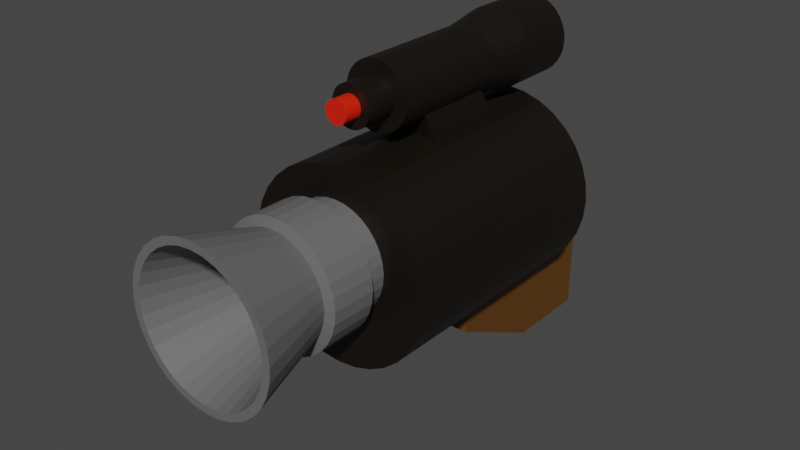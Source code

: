 # Source: Smuggler_s_Gun.blend  (saved by Blender 2.83.19; exported with 4.5.12 LTS)
import bpy
from mathutils import Matrix  # noqa: F401  (used for matrix-valued properties, if any)

bpy.ops.wm.read_factory_settings(use_empty=True)
scene = bpy.context.scene
scene.name = 'Scene'

# ---- collections
col_collection = bpy.data.collections.new('Collection'); scene.collection.children.link(col_collection)

# ---- materials (node trees are filled in below, after node groups)
mat_main_color = bpy.data.materials.new('Main color')
mat_main_color.use_transparent_shadow = False
mat_handle = bpy.data.materials.new('Handle')
mat_handle.use_transparent_shadow = False
mat_barrel = bpy.data.materials.new('Barrel')
mat_barrel.use_transparent_shadow = False
mat_aimlaser = bpy.data.materials.new('AimLaser')
mat_aimlaser.use_transparent_shadow = False

# ---- material node trees
mat_main_color.use_nodes = True; mat_main_color.node_tree.nodes.clear()
_N = mat_main_color.node_tree.nodes; _L = mat_main_color.node_tree.links
n0 = _N.new('ShaderNodeBsdfPrincipled'); n0.name = 'Principled BSDF'; n0.location = (10, 300)
n0.distribution = 'GGX'
n0.subsurface_method = 'BURLEY'
n0.inputs[0].default_value = (0.006555, 0.003504, 0.001045, 1.0)
n0.inputs[3].default_value = 1.45
n0.inputs[27].default_value = (0.0, 0.0, 0.0, 1.0)
n0.inputs[28].default_value = 1.0
n1 = _N.new('ShaderNodeOutputMaterial'); n1.name = 'Material Output'; n1.location = (300, 300)
_L.new(n0.outputs[0], n1.inputs[0])
n1.is_active_output = True
mat_handle.use_nodes = True; mat_handle.node_tree.nodes.clear()
_N = mat_handle.node_tree.nodes; _L = mat_handle.node_tree.links
n0 = _N.new('ShaderNodeBsdfPrincipled'); n0.name = 'Principled BSDF'; n0.location = (10, 300)
n0.distribution = 'GGX'
n0.subsurface_method = 'BURLEY'
n0.inputs[0].default_value = (0.1226, 0.04846, 0.005531, 1.0)
n0.inputs[3].default_value = 1.45
n0.inputs[27].default_value = (0.0, 0.0, 0.0, 1.0)
n0.inputs[28].default_value = 1.0
n1 = _N.new('ShaderNodeOutputMaterial'); n1.name = 'Material Output'; n1.location = (300, 300)
_L.new(n0.outputs[0], n1.inputs[0])
n1.is_active_output = True
mat_barrel.use_nodes = True; mat_barrel.node_tree.nodes.clear()
_N = mat_barrel.node_tree.nodes; _L = mat_barrel.node_tree.links
n0 = _N.new('ShaderNodeBsdfPrincipled'); n0.name = 'Principled BSDF'; n0.location = (10, 300)
n0.distribution = 'GGX'
n0.subsurface_method = 'BURLEY'
n0.inputs[0].default_value = (0.1374, 0.1374, 0.1374, 1.0)
n0.inputs[3].default_value = 1.45
n0.inputs[27].default_value = (0.0, 0.0, 0.0, 1.0)
n0.inputs[28].default_value = 1.0
n1 = _N.new('ShaderNodeOutputMaterial'); n1.name = 'Material Output'; n1.location = (300, 300)
_L.new(n0.outputs[0], n1.inputs[0])
n1.is_active_output = True
mat_aimlaser.use_nodes = True; mat_aimlaser.node_tree.nodes.clear()
_N = mat_aimlaser.node_tree.nodes; _L = mat_aimlaser.node_tree.links
n0 = _N.new('ShaderNodeBsdfPrincipled'); n0.name = 'Principled BSDF'; n0.location = (10, 300)
n0.distribution = 'GGX'
n0.subsurface_method = 'BURLEY'
n0.inputs[0].default_value = (0.8, 0.01515, 0.0, 1.0)
n0.inputs[3].default_value = 1.45
n0.inputs[27].default_value = (0.0, 0.0, 0.0, 1.0)
n0.inputs[28].default_value = 1.0
n1 = _N.new('ShaderNodeOutputMaterial'); n1.name = 'Material Output'; n1.location = (300, 300)
_L.new(n0.outputs[0], n1.inputs[0])
n1.is_active_output = True

# ---- world
world_world = bpy.data.worlds.new('World'); scene.world = world_world
world_world.use_nodes = True; world_world.node_tree.nodes.clear()
_N = world_world.node_tree.nodes; _L = world_world.node_tree.links
n0 = _N.new('ShaderNodeOutputWorld'); n0.name = 'World Output'; n0.location = (300, 300)
n1 = _N.new('ShaderNodeBackground'); n1.name = 'Background'; n1.location = (10, 300)
n1.inputs[0].default_value = (0.05088, 0.05088, 0.05088, 1.0)
_L.new(n1.outputs[0], n0.inputs[0])
n0.is_active_output = True
world_world.color = (0.05088, 0.05088, 0.05088)
world_world.use_sun_shadow = False
world_world.sun_shadow_jitter_overblur = 0.0

# ---- meshes
me_cylinder = bpy.data.meshes.new('Cylinder')
me_cylinder.from_pydata([(3.849e-08, 0.2813, -0.4622), (1.199e-08, 0.1924, 0.2701), (0.05488, 0.2759, -0.4622), (0.0307, 0.1894, 0.2701), (0.1076, 0.2599, -0.4622), (0.06022, 0.1804, 0.2701), (0.1563, 0.2339, -0.4622), (0.08742, 0.1659, 0.2701), (0.1989, 0.1989, -0.4622), (0.1113, 0.1463, 0.2701), (0.2339, 0.1563, -0.4622), (0.1308, 0.1225, 0.2701), (0.2599, 0.1076, -0.4622), (0.1454, 0.09528, 0.2701), (0.2759, 0.05488, -0.4622), (0.1543, 0.06576, 0.2701), (0.2813, 2.449e-07, -0.4622), (0.1574, 0.03506, 0.2701), (0.2759, -0.05488, -0.4622), (0.1543, 0.004364, 0.2701), (0.2599, -0.1076, -0.4622), (0.1454, -0.02515, 0.2701), (0.2339, -0.1563, -0.4622), (0.1308, -0.05236, 0.2701), (0.1989, -0.1989, -0.4622), (0.1113, -0.0762, 0.2701), (0.1563, -0.2339, -0.4622), (0.08742, -0.09577, 0.2701), (0.1076, -0.2599, -0.4622), (0.06022, -0.1103, 0.2701), (0.05488, -0.2759, -0.4622), (0.0307, -0.1193, 0.2701), (-5.317e-08, -0.2813, -0.4622), (2.433e-08, -0.1223, 0.2701), (-0.05488, -0.2759, -0.4622), (-0.0307, -0.1193, 0.2701), (-0.1076, -0.2599, -0.4622), (-0.06022, -0.1103, 0.2701), (-0.1563, -0.2339, -0.4622), (-0.08742, -0.09577, 0.2701), (-0.1989, -0.1989, -0.4622), (-0.1113, -0.0762, 0.2701), (-0.2339, -0.1563, -0.4622), (-0.1308, -0.05236, 0.2701), (-0.2599, -0.1076, -0.4622), (-0.1454, -0.02515, 0.2701), (-0.2759, -0.05488, -0.4622), (-0.1543, 0.004364, 0.2701), (-0.2813, 4.953e-07, -0.4622), (-0.1574, 0.03506, 0.2701), (-0.2759, 0.05488, -0.4622), (-0.1543, 0.06576, 0.2701), (-0.2599, 0.1076, -0.4622), (-0.1454, 0.09528, 0.2701), (-0.2339, 0.1563, -0.4622), (-0.1308, 0.1225, 0.2701), (-0.1989, 0.1989, -0.4622), (-0.1113, 0.1463, 0.2701), (-0.1563, 0.2339, -0.4622), (-0.08742, 0.1659, 0.2701), (-0.1076, 0.2599, -0.4622), (-0.06022, 0.1804, 0.2701), (-0.05488, 0.2759, -0.4622), (-0.0307, 0.1894, 0.2701), (6.316e-08, 0.5101, -0.2489), (7.711e-08, 0.4728, 0.1122), (0.01886, 0.5082, -0.2489), (0.01159, 0.4716, 0.1122), (0.037, 0.5027, -0.2489), (0.02274, 0.4683, 0.1122), (0.05372, 0.4938, -0.2489), (0.03301, 0.4628, 0.1122), (0.06837, 0.4817, -0.2489), (0.04202, 0.4554, 0.1122), (0.0804, 0.4671, -0.2489), (0.04941, 0.4464, 0.1122), (0.08933, 0.4504, -0.2489), (0.0549, 0.4361, 0.1122), (0.09484, 0.4322, -0.2489), (0.05828, 0.425, 0.1122), (0.09669, 0.4134, -0.2489), (0.05942, 0.4134, 0.1122), (0.09484, 0.3945, -0.2489), (0.05828, 0.4018, 0.1122), (0.08933, 0.3764, -0.2489), (0.0549, 0.3906, 0.1122), (0.0804, 0.3596, -0.2489), (0.04941, 0.3803, 0.1122), (0.06837, 0.345, -0.2489), (0.04202, 0.3713, 0.1122), (0.05372, 0.333, -0.2489), (0.03301, 0.364, 0.1122), (0.037, 0.324, -0.2489), (0.02274, 0.3585, 0.1122), (0.01886, 0.3185, -0.2489), (0.01159, 0.3551, 0.1122), (3.166e-08, 0.3167, -0.2489), (3.124e-08, 0.3539, 0.1122), (-0.01886, 0.3185, -0.2489), (-0.01159, 0.3551, 0.1122), (-0.037, 0.324, -0.2489), (-0.02274, 0.3585, 0.1122), (-0.05372, 0.333, -0.2489), (-0.03301, 0.364, 0.1122), (-0.06837, 0.345, -0.2489), (-0.04202, 0.3713, 0.1122), (-0.0804, 0.3596, -0.2489), (-0.04941, 0.3803, 0.1122), (-0.08933, 0.3764, -0.2489), (-0.0549, 0.3906, 0.1122), (-0.09484, 0.3945, -0.2489), (-0.05828, 0.4018, 0.1122), (-0.09669, 0.4134, -0.2489), (-0.05942, 0.4134, 0.1122), (-0.09484, 0.4322, -0.2489), (-0.05828, 0.425, 0.1122), (-0.08933, 0.4504, -0.2489), (-0.0549, 0.4361, 0.1122), (-0.0804, 0.4671, -0.2489), (-0.04941, 0.4464, 0.1122), (-0.06837, 0.4817, -0.2489), (-0.04202, 0.4554, 0.1122), (-0.05372, 0.4938, -0.2489), (-0.03301, 0.4628, 0.1122), (-0.037, 0.5027, -0.2489), (-0.02274, 0.4683, 0.1122), (-0.01886, 0.5082, -0.2489), (-0.01159, 0.4716, 0.1122), (6.581e-08, 0.5301, -0.3795), (0.02278, 0.5279, -0.3795), (0.04468, 0.5212, -0.3795), (0.06487, 0.5104, -0.3795), (0.08256, 0.4959, -0.3795), (0.09708, 0.4782, -0.3795), (0.1079, 0.458, -0.3795), (0.1145, 0.4361, -0.3795), (0.1168, 0.4134, -0.3795), (0.1145, 0.3906, -0.3795), (0.1079, 0.3687, -0.3795), (0.09708, 0.3485, -0.3795), (0.08256, 0.3308, -0.3795), (0.06487, 0.3163, -0.3795), (0.04468, 0.3055, -0.3795), (0.02278, 0.2988, -0.3795), (2.777e-08, 0.2966, -0.3795), (-0.02278, 0.2988, -0.3795), (-0.04468, 0.3055, -0.3795), (-0.06487, 0.3163, -0.3795), (-0.08256, 0.3308, -0.3795), (-0.09708, 0.3485, -0.3795), (-0.1079, 0.3687, -0.3795), (-0.1145, 0.3906, -0.3795), (-0.1168, 0.4134, -0.3795), (-0.1145, 0.4361, -0.3795), (-0.1079, 0.458, -0.3795), (-0.09708, 0.4782, -0.3795), (-0.08256, 0.4959, -0.3795), (-0.06487, 0.5104, -0.3795), (-0.04468, 0.5212, -0.3795), (-0.02278, 0.5279, -0.3795), (8.888e-08, 0.5301, -0.5583), (0.02278, 0.5279, -0.5583), (0.04468, 0.5212, -0.5583), (0.06487, 0.5104, -0.5583), (0.08256, 0.4959, -0.5583), (0.09708, 0.4782, -0.5583), (0.1079, 0.458, -0.5583), (0.1145, 0.4361, -0.5583), (0.1168, 0.4134, -0.5583), (0.1145, 0.3906, -0.5583), (0.1079, 0.3687, -0.5583), (0.09708, 0.3485, -0.5583), (0.08256, 0.3308, -0.5583), (0.06487, 0.3163, -0.5583), (0.04468, 0.3055, -0.5583), (0.02278, 0.2988, -0.5583), (5.083e-08, 0.2966, -0.5583), (-0.02278, 0.2988, -0.5583), (-0.04468, 0.3055, -0.5583), (-0.06487, 0.3163, -0.5583), (-0.08256, 0.3308, -0.5583), (-0.09708, 0.3485, -0.5583), (-0.1079, 0.3687, -0.5583), (-0.1145, 0.3906, -0.5583), (-0.1168, 0.4134, -0.5583), (-0.1145, 0.4361, -0.5583), (-0.1079, 0.458, -0.5583), (-0.09708, 0.4782, -0.5583), (-0.08256, 0.4959, -0.5583), (-0.06487, 0.5104, -0.5583), (-0.04468, 0.5212, -0.5583), (-0.02278, 0.5279, -0.5583), (0.01886, 0.5082, 0.1122), (6.316e-08, 0.5101, 0.1122), (0.037, 0.5027, 0.1122), (0.05372, 0.4938, 0.1122), (0.06837, 0.4817, 0.1122), (0.0804, 0.4671, 0.1122), (0.08933, 0.4504, 0.1122), (0.09484, 0.4322, 0.1122), (0.09669, 0.4134, 0.1122), (0.09484, 0.3945, 0.1122), (0.08933, 0.3764, 0.1122), (0.0804, 0.3596, 0.1122), (0.06837, 0.345, 0.1122), (0.05372, 0.333, 0.1122), (0.037, 0.324, 0.1122), (0.01886, 0.3185, 0.1122), (3.166e-08, 0.3167, 0.1122), (-0.01886, 0.3185, 0.1122), (-0.037, 0.324, 0.1122), (-0.05372, 0.333, 0.1122), (-0.06837, 0.345, 0.1122), (-0.0804, 0.3596, 0.1122), (-0.08933, 0.3764, 0.1122), (-0.09484, 0.3945, 0.1122), (-0.09669, 0.4134, 0.1122), (-0.09484, 0.4322, 0.1122), (-0.08933, 0.4504, 0.1122), (-0.0804, 0.4671, 0.1122), (-0.06837, 0.4817, 0.1122), (-0.05372, 0.4938, 0.1122), (-0.037, 0.5027, 0.1122), (-0.01886, 0.5082, 0.1122), (8.897e-08, 0.4465, 0.2045), (0.006469, 0.4459, 0.2045), (0.01269, 0.444, 0.2045), (0.01842, 0.4409, 0.2045), (0.02345, 0.4368, 0.2045), (0.02757, 0.4318, 0.2045), (0.03063, 0.4261, 0.2045), (0.03252, 0.4198, 0.2045), (0.03316, 0.4134, 0.2045), (0.03252, 0.4069, 0.2045), (0.03063, 0.4007, 0.2045), (0.02757, 0.3949, 0.2045), (0.02345, 0.3899, 0.2045), (0.01842, 0.3858, 0.2045), (0.01269, 0.3827, 0.2045), (0.006469, 0.3808, 0.2045), (3.408e-08, 0.3802, 0.2045), (-0.006469, 0.3808, 0.2045), (-0.01269, 0.3827, 0.2045), (-0.01842, 0.3858, 0.2045), (-0.02345, 0.3899, 0.2045), (-0.02757, 0.3949, 0.2045), (-0.03063, 0.4007, 0.2045), (-0.03252, 0.4069, 0.2045), (-0.03316, 0.4134, 0.2045), (-0.03252, 0.4198, 0.2045), (-0.03063, 0.4261, 0.2045), (-0.02757, 0.4318, 0.2045), (-0.02345, 0.4368, 0.2045), (-0.01842, 0.4409, 0.2045), (-0.01269, 0.444, 0.2045), (-0.006469, 0.4459, 0.2045), (0.05488, 0.2759, 0.2701), (3.849e-08, 0.2813, 0.2701), (0.1076, 0.2599, 0.2701), (0.1563, 0.2339, 0.2701), (0.1989, 0.1989, 0.2701), (0.2339, 0.1563, 0.2701), (0.2599, 0.1076, 0.2701), (0.2759, 0.05488, 0.2701), (0.2813, 2.531e-07, 0.2701), (0.2759, -0.05488, 0.2701), (0.2599, -0.1076, 0.2701), (0.2339, -0.1563, 0.2701), (0.1989, -0.1989, 0.2701), (0.1563, -0.2339, 0.2701), (0.1076, -0.2599, 0.2701), (0.05488, -0.2759, 0.2701), (-5.317e-08, -0.2813, 0.2701), (-0.05488, -0.2759, 0.2701), (-0.1076, -0.2599, 0.2701), (-0.1563, -0.2339, 0.2701), (-0.1989, -0.1989, 0.2701), (-0.2339, -0.1563, 0.2701), (-0.2599, -0.1076, 0.2701), (-0.2759, -0.05488, 0.2701), (-0.2813, 5.027e-07, 0.2701), (-0.2759, 0.05488, 0.2701), (-0.2599, 0.1076, 0.2701), (-0.2339, 0.1563, 0.2701), (-0.1989, 0.1989, 0.2701), (-0.1563, 0.2339, 0.2701), (-0.1076, 0.2599, 0.2701), (-0.05488, 0.2759, 0.2701), (-1.274e-08, 0.1924, 0.4808), (0.0307, 0.1894, 0.4808), (0.06022, 0.1804, 0.4808), (0.08742, 0.1659, 0.4808), (0.1113, 0.1463, 0.4808), (0.1308, 0.1225, 0.4808), (0.1454, 0.09528, 0.4808), (0.1543, 0.06576, 0.4808), (0.1574, 0.03506, 0.4808), (0.1543, 0.004364, 0.4808), (0.1454, -0.02515, 0.4808), (0.1308, -0.05236, 0.4808), (0.1113, -0.0762, 0.4808), (0.08742, -0.09577, 0.4808), (0.06022, -0.1103, 0.4808), (0.0307, -0.1193, 0.4808), (-4.027e-10, -0.1223, 0.4808), (-0.0307, -0.1193, 0.4808), (-0.06022, -0.1103, 0.4808), (-0.08742, -0.09577, 0.4808), (-0.1113, -0.0762, 0.4808), (-0.1308, -0.05236, 0.4808), (-0.1454, -0.02515, 0.4808), (-0.1543, 0.004364, 0.4808), (-0.1574, 0.03506, 0.4808), (-0.1543, 0.06576, 0.4808), (-0.1454, 0.09528, 0.4808), (-0.1308, 0.1225, 0.4808), (-0.1113, 0.1463, 0.4808), (-0.08742, 0.1659, 0.4808), (-0.06022, 0.1804, 0.4808), (-0.0307, 0.1894, 0.4808), (-0.1237, -0.3336, -0.1226), (-0.1237, 0.01141, -0.1226), (-0.1237, -0.4842, -0.6817), (-0.1237, -0.1708, -0.6817), (0.1237, -0.3336, -0.1226), (0.1237, 0.01141, -0.1226), (0.1237, -0.4842, -0.6817), (0.1237, -0.1708, -0.6817), (-0.1237, -0.4842, -0.4255), (-0.1237, 0.01141, -0.4255), (0.1237, -0.4842, -0.4255), (0.1237, 0.01141, -0.4255), (-7.045e-08, 0.05723, 0.1429), (0.004324, 0.0568, 0.1429), (0.008482, 0.05554, 0.1429), (0.01231, 0.05349, 0.1429), (0.01567, 0.05074, 0.1429), (0.01843, 0.04738, 0.1429), (0.02048, 0.04354, 0.1429), (0.02174, 0.03939, 0.1429), (0.02217, 0.03506, 0.1429), (0.02174, 0.03074, 0.1429), (0.02048, 0.02658, 0.1429), (0.01843, 0.02275, 0.1429), (0.01567, 0.01939, 0.1429), (0.01231, 0.01663, 0.1429), (0.008482, 0.01458, 0.1429), (0.004324, 0.01332, 0.1429), (1.043e-07, 0.0129, 0.1429), (-0.004324, 0.01332, 0.1429), (-0.008483, 0.01458, 0.1429), (-0.01231, 0.01663, 0.1429), (-0.01567, 0.01939, 0.1429), (-0.01843, 0.02275, 0.1429), (-0.02048, 0.02658, 0.1429), (-0.02174, 0.03074, 0.1429), (-0.02217, 0.03506, 0.1429), (-0.02174, 0.03939, 0.1429), (-0.02048, 0.04354, 0.1429), (-0.01843, 0.04738, 0.1429), (-0.01567, 0.05074, 0.1429), (-0.01231, 0.05349, 0.1429), (-0.008482, 0.05554, 0.1429), (-0.004324, 0.0568, 0.1429), (0.1454, 0.09528, 0.333), (0.17, 0.1055, 0.3402), (0.17, 0.1055, 0.4715), (0.1454, 0.09528, 0.4787), (0.1543, 0.06576, 0.4787), (0.1805, 0.07096, 0.4715), (0.1805, 0.07096, 0.3402), (0.1543, 0.06576, 0.333), (-0.1113, -0.0762, 0.333), (-0.1301, -0.09504, 0.3402), (-0.1301, -0.09504, 0.4715), (-0.1113, -0.0762, 0.4787), (-0.1308, -0.05236, 0.4787), (-0.153, -0.06716, 0.4715), (-0.153, -0.06716, 0.3402), (-0.1308, -0.05236, 0.333), (0.1574, 0.03506, 0.4787), (0.184, 0.03506, 0.4715), (0.184, 0.03506, 0.3402), (0.1574, 0.03506, 0.333), (-0.1454, -0.02515, 0.4787), (-0.17, -0.03535, 0.4715), (-0.17, -0.03535, 0.3402), (-0.1454, -0.02515, 0.333), (0.1543, 0.004364, 0.4787), (0.1805, -0.0008333, 0.4715), (0.1805, -0.0008333, 0.3402), (0.1543, 0.004364, 0.333), (-0.1543, 0.004364, 0.4787), (-0.1805, -0.0008333, 0.4715), (-0.1805, -0.0008333, 0.3402), (-0.1543, 0.004364, 0.333), (0.1454, -0.02515, 0.4787), (0.17, -0.03535, 0.4715), (0.17, -0.03535, 0.3402), (0.1454, -0.02515, 0.333), (-0.1574, 0.03506, 0.4787), (-0.184, 0.03506, 0.4715), (-0.184, 0.03506, 0.3402), (-0.1574, 0.03506, 0.333), (0.1308, -0.05236, 0.4787), (0.153, -0.06716, 0.4715), (0.153, -0.06716, 0.3402), (0.1308, -0.05236, 0.333), (-0.1543, 0.06576, 0.4787), (-0.1805, 0.07096, 0.4715), (-0.1805, 0.07096, 0.3402), (-0.1543, 0.06576, 0.333), (0.1113, -0.0762, 0.4787), (0.1301, -0.09504, 0.4715), (0.1301, -0.09504, 0.3402), (0.1113, -0.0762, 0.333), (-0.1454, 0.09528, 0.4787), (-0.17, 0.1055, 0.4715), (-0.17, 0.1055, 0.3402), (-0.1454, 0.09528, 0.333), (0.08742, -0.09577, 0.4787), (0.1022, -0.1179, 0.4715), (0.1022, -0.1179, 0.3402), (0.08742, -0.09577, 0.333), (-0.1308, 0.1225, 0.4787), (-0.153, 0.1373, 0.4715), (-0.153, 0.1373, 0.3402), (-0.1308, 0.1225, 0.333), (0.06022, -0.1103, 0.4787), (0.07041, -0.1349, 0.4715), (0.07041, -0.1349, 0.3402), (0.06022, -0.1103, 0.333), (7.154e-09, 0.1924, 0.333), (-3.589e-09, 0.2191, 0.3402), (-9.374e-09, 0.2191, 0.4715), (-7.688e-09, 0.1924, 0.4787), (0.0307, 0.1894, 0.4787), (0.0359, 0.2155, 0.4715), (0.0359, 0.2155, 0.3402), (0.0307, 0.1894, 0.333), (-0.1113, 0.1463, 0.4787), (-0.1301, 0.1652, 0.4715), (-0.1301, 0.1652, 0.3402), (-0.1113, 0.1463, 0.333), (0.0307, -0.1193, 0.4787), (0.0359, -0.1454, 0.4715), (0.0359, -0.1454, 0.3402), (0.0307, -0.1193, 0.333), (0.06022, 0.1804, 0.4787), (0.07041, 0.2051, 0.4715), (0.07041, 0.2051, 0.3402), (0.06022, 0.1804, 0.333), (-0.08742, 0.1659, 0.4787), (-0.1022, 0.188, 0.4715), (-0.1022, 0.188, 0.3402), (-0.08742, 0.1659, 0.333), (4.654e-09, -0.1223, 0.4787), (5.058e-09, -0.1489, 0.4715), (1.084e-08, -0.1489, 0.3402), (1.95e-08, -0.1223, 0.333), (0.08742, 0.1659, 0.4787), (0.1022, 0.188, 0.4715), (0.1022, 0.188, 0.3402), (0.08742, 0.1659, 0.333), (-0.06022, 0.1804, 0.4787), (-0.07041, 0.2051, 0.4715), (-0.07041, 0.2051, 0.3402), (-0.06022, 0.1804, 0.333), (-0.0307, -0.1193, 0.4787), (-0.0359, -0.1454, 0.4715), (-0.0359, -0.1454, 0.3402), (-0.0307, -0.1193, 0.333), (0.1113, 0.1463, 0.4787), (0.1301, 0.1652, 0.4715), (0.1301, 0.1652, 0.3402), (0.1113, 0.1463, 0.333), (-0.0307, 0.1894, 0.4787), (-0.0359, 0.2155, 0.4715), (-0.0359, 0.2155, 0.3402), (-0.0307, 0.1894, 0.333), (-0.06022, -0.1103, 0.4787), (-0.07041, -0.1349, 0.4715), (-0.07041, -0.1349, 0.3402), (-0.06022, -0.1103, 0.333), (0.1308, 0.1225, 0.4787), (0.153, 0.1373, 0.4715), (0.153, 0.1373, 0.3402), (0.1308, 0.1225, 0.333), (-0.08742, -0.09577, 0.4787), (-0.1022, -0.1179, 0.4715), (-0.1022, -0.1179, 0.3402), (-0.08742, -0.09577, 0.333), (-0.07387, 0.3522, 0.01087), (0.07387, 0.3522, 0.01087), (-0.07387, 0.3522, -0.2225), (0.07387, 0.3522, -0.2225), (0.04438, 0.2582, 0.7215), (-3.219e-08, 0.2625, 0.7215), (0.08705, 0.2452, 0.7215), (0.1264, 0.2242, 0.7215), (0.1608, 0.1959, 0.7215), (0.1891, 0.1614, 0.7215), (0.2101, 0.1221, 0.7215), (0.2231, 0.07944, 0.7215), (0.2275, 0.03506, 0.7215), (0.2231, -0.009313, 0.7215), (0.2101, -0.05198, 0.7215), (0.1891, -0.09131, 0.7215), (0.1608, -0.1258, 0.7215), (0.1264, -0.1541, 0.7215), (0.08705, -0.1751, 0.7215), (0.04438, -0.188, 0.7215), (-1.435e-08, -0.1924, 0.7215), (-0.04438, -0.188, 0.7215), (-0.08705, -0.1751, 0.7215), (-0.1264, -0.1541, 0.7215), (-0.1608, -0.1258, 0.7215), (-0.1891, -0.09131, 0.7215), (-0.2101, -0.05198, 0.7215), (-0.2231, -0.009313, 0.7215), (-0.2275, 0.03506, 0.7215), (-0.2231, 0.07944, 0.7215), (-0.2101, 0.1221, 0.7215), (-0.1891, 0.1614, 0.7215), (-0.1608, 0.1959, 0.7215), (-0.1264, 0.2242, 0.7215), (-0.08705, 0.2452, 0.7215), (-0.04438, 0.2582, 0.7215), (0.03993, 0.2358, 0.7215), (-3.56e-08, 0.2397, 0.7215), (0.07833, 0.2242, 0.7215), (0.1137, 0.2053, 0.7215), (0.1447, 0.1798, 0.7215), (0.1702, 0.1488, 0.7215), (0.1891, 0.1134, 0.7215), (0.2008, 0.07499, 0.7215), (0.2047, 0.03506, 0.7215), (0.2008, -0.00487, 0.7215), (0.1891, -0.04327, 0.7215), (0.1702, -0.07866, 0.7215), (0.1447, -0.1097, 0.7215), (0.1137, -0.1351, 0.7215), (0.07833, -0.154, 0.7215), (0.03993, -0.1657, 0.7215), (-2.247e-09, -0.1696, 0.7215), (-0.03993, -0.1657, 0.7215), (-0.07833, -0.154, 0.7215), (-0.1137, -0.1351, 0.7215), (-0.1447, -0.1097, 0.7215), (-0.1702, -0.07865, 0.7215), (-0.1891, -0.04327, 0.7215), (-0.2008, -0.00487, 0.7215), (-0.2047, 0.03506, 0.7215), (-0.2008, 0.07499, 0.7215), (-0.1891, 0.1134, 0.7215), (-0.1702, 0.1488, 0.7215), (-0.1447, 0.1798, 0.7215), (-0.1137, 0.2053, 0.7215), (-0.07833, 0.2242, 0.7215), (-0.03993, 0.2358, 0.7215), (0.01159, 0.4716, 0.2045), (7.711e-08, 0.4728, 0.2045), (0.02274, 0.4683, 0.2045), (0.03301, 0.4628, 0.2045), (0.04202, 0.4554, 0.2045), (0.04941, 0.4464, 0.2045), (0.0549, 0.4361, 0.2045), (0.05828, 0.425, 0.2045), (0.05942, 0.4134, 0.2045), (0.05828, 0.4018, 0.2045), (0.0549, 0.3906, 0.2045), (0.04941, 0.3803, 0.2045), (0.04202, 0.3713, 0.2045), (0.03301, 0.364, 0.2045), (0.02274, 0.3585, 0.2045), (0.01159, 0.3551, 0.2045), (3.124e-08, 0.3539, 0.2045), (-0.01159, 0.3551, 0.2045), (-0.02274, 0.3585, 0.2045), (-0.03301, 0.364, 0.2045), (-0.04202, 0.3713, 0.2045), (-0.04941, 0.3803, 0.2045), (-0.0549, 0.3906, 0.2045), (-0.05828, 0.4018, 0.2045), (-0.05942, 0.4134, 0.2045), (-0.05828, 0.425, 0.2045), (-0.0549, 0.4361, 0.2045), (-0.04941, 0.4464, 0.2045), (-0.04202, 0.4554, 0.2045), (-0.03301, 0.4628, 0.2045), (-0.02274, 0.4683, 0.2045), (-0.01159, 0.4716, 0.2045), (0.006469, 0.4459, 0.2559), (8.622e-08, 0.4465, 0.2559), (0.01269, 0.444, 0.2559), (0.01842, 0.4409, 0.2559), (0.02345, 0.4368, 0.2559), (0.02757, 0.4318, 0.2559), (0.03063, 0.4261, 0.2559), (0.03252, 0.4198, 0.2559), (0.03316, 0.4134, 0.2559), (0.03252, 0.4069, 0.2559), (0.03063, 0.4007, 0.2559), (0.02757, 0.3949, 0.2559), (0.02345, 0.3899, 0.2559), (0.01842, 0.3858, 0.2559), (0.01269, 0.3827, 0.2559), (0.006469, 0.3808, 0.2559), (3.133e-08, 0.3802, 0.2559), (-0.006469, 0.3808, 0.2559), (-0.01269, 0.3827, 0.2559), (-0.01842, 0.3858, 0.2559), (-0.02345, 0.3899, 0.2559), (-0.02757, 0.3949, 0.2559), (-0.03063, 0.4007, 0.2559), (-0.03252, 0.4069, 0.2559), (-0.03316, 0.4134, 0.2559), (-0.03252, 0.4198, 0.2559), (-0.03063, 0.4261, 0.2559), (-0.02757, 0.4318, 0.2559), (-0.02345, 0.4368, 0.2559), (-0.01842, 0.4409, 0.2559), (-0.01269, 0.444, 0.2559), (-0.006469, 0.4459, 0.2559)], [], [(0, 257, 256, 2), (2, 256, 258, 4), (4, 258, 259, 6), (6, 259, 260, 8), (8, 260, 261, 10), (10, 261, 262, 12), (12, 262, 263, 14), (14, 263, 264, 16), (16, 264, 265, 18), (18, 265, 266, 20), (20, 266, 267, 22), (22, 267, 268, 24), (24, 268, 269, 26), (26, 269, 270, 28), (28, 270, 271, 30), (30, 271, 272, 32), (32, 272, 273, 34), (34, 273, 274, 36), (36, 274, 275, 38), (38, 275, 276, 40), (40, 276, 277, 42), (42, 277, 278, 44), (44, 278, 279, 46), (46, 279, 280, 48), (48, 280, 281, 50), (50, 281, 282, 52), (52, 282, 283, 54), (54, 283, 284, 56), (56, 284, 285, 58), (58, 285, 286, 60), (368, 367, 294, 295), (60, 286, 287, 62), (62, 287, 257, 0), (0, 2, 4, 6, 8, 10, 12, 14, 16, 18, 20, 22, 24, 26, 28, 30, 32, 34, 36, 38, 40, 42, 44, 46, 48, 50, 52, 54, 56, 58, 60, 62), (64, 193, 192, 66), (66, 192, 194, 68), (68, 194, 195, 70), (70, 195, 196, 72), (72, 196, 197, 74), (74, 197, 198, 76), (76, 198, 199, 78), (78, 199, 200, 80), (80, 200, 201, 82), (82, 201, 202, 84), (84, 202, 203, 86), (86, 203, 204, 88), (88, 204, 205, 90), (90, 205, 206, 92), (92, 206, 207, 94), (94, 207, 208, 96), (96, 208, 209, 98), (98, 209, 210, 100), (100, 210, 211, 102), (102, 211, 212, 104), (104, 212, 213, 106), (106, 213, 214, 108), (108, 214, 215, 110), (110, 215, 216, 112), (112, 216, 217, 114), (114, 217, 218, 116), (116, 218, 219, 118), (118, 219, 220, 120), (120, 220, 221, 122), (122, 221, 222, 124), (67, 65, 561, 560), (124, 222, 223, 126), (126, 223, 193, 64), (70, 72, 132, 131), (149, 150, 182, 181), (88, 90, 141, 140), (106, 108, 150, 149), (124, 126, 159, 158), (80, 82, 137, 136), (98, 100, 146, 145), (116, 118, 155, 154), (72, 74, 133, 132), (90, 92, 142, 141), (108, 110, 151, 150), (64, 66, 129, 128), (126, 64, 128, 159), (82, 84, 138, 137), (100, 102, 147, 146), (118, 120, 156, 155), (74, 76, 134, 133), (92, 94, 143, 142), (110, 112, 152, 151), (66, 68, 130, 129), (84, 86, 139, 138), (102, 104, 148, 147), (120, 122, 157, 156), (76, 78, 135, 134), (94, 96, 144, 143), (112, 114, 153, 152), (68, 70, 131, 130), (86, 88, 140, 139), (104, 106, 149, 148), (122, 124, 158, 157), (78, 80, 136, 135), (96, 98, 145, 144), (114, 116, 154, 153), (160, 161, 162, 163, 164, 165, 166, 167, 168, 169, 170, 171, 172, 173, 174, 175, 176, 177, 178, 179, 180, 181, 182, 183, 184, 185, 186, 187, 188, 189, 190, 191), (136, 137, 169, 168), (150, 151, 183, 182), (137, 138, 170, 169), (151, 152, 184, 183), (138, 139, 171, 170), (152, 153, 185, 184), (139, 140, 172, 171), (153, 154, 186, 185), (140, 141, 173, 172), (154, 155, 187, 186), (141, 142, 174, 173), (128, 129, 161, 160), (155, 156, 188, 187), (142, 143, 175, 174), (129, 130, 162, 161), (156, 157, 189, 188), (143, 144, 176, 175), (130, 131, 163, 162), (157, 158, 190, 189), (144, 145, 177, 176), (131, 132, 164, 163), (158, 159, 191, 190), (145, 146, 178, 177), (132, 133, 165, 164), (159, 128, 160, 191), (146, 147, 179, 178), (133, 134, 166, 165), (147, 148, 180, 179), (134, 135, 167, 166), (148, 149, 181, 180), (135, 136, 168, 167), (65, 67, 192, 193), (67, 69, 194, 192), (69, 71, 195, 194), (71, 73, 196, 195), (73, 75, 197, 196), (75, 77, 198, 197), (77, 79, 199, 198), (79, 81, 200, 199), (81, 83, 201, 200), (83, 85, 202, 201), (85, 87, 203, 202), (87, 89, 204, 203), (89, 91, 205, 204), (91, 93, 206, 205), (93, 95, 207, 206), (95, 97, 208, 207), (97, 99, 209, 208), (99, 101, 210, 209), (101, 103, 211, 210), (103, 105, 212, 211), (105, 107, 213, 212), (107, 109, 214, 213), (109, 111, 215, 214), (111, 113, 216, 215), (113, 115, 217, 216), (115, 117, 218, 217), (117, 119, 219, 218), (119, 121, 220, 219), (121, 123, 221, 220), (123, 125, 222, 221), (125, 127, 223, 222), (127, 65, 193, 223), (248, 247, 615, 616), (121, 119, 587, 588), (95, 93, 574, 575), (69, 67, 560, 562), (123, 121, 588, 589), (97, 95, 575, 576), (71, 69, 562, 563), (125, 123, 589, 590), (99, 97, 576, 577), (73, 71, 563, 564), (127, 125, 590, 591), (101, 99, 577, 578), (75, 73, 564, 565), (65, 127, 591, 561), (103, 101, 578, 579), (77, 75, 565, 566), (105, 103, 579, 580), (79, 77, 566, 567), (107, 105, 580, 581), (81, 79, 567, 568), (109, 107, 581, 582), (83, 81, 568, 569), (111, 109, 582, 583), (85, 83, 569, 570), (113, 111, 583, 584), (87, 85, 570, 571), (115, 113, 584, 585), (89, 87, 571, 572), (117, 115, 585, 586), (91, 89, 572, 573), (119, 117, 586, 587), (93, 91, 573, 574), (1, 3, 256, 257), (3, 5, 258, 256), (5, 7, 259, 258), (7, 9, 260, 259), (9, 11, 261, 260), (11, 13, 262, 261), (13, 15, 263, 262), (15, 17, 264, 263), (17, 19, 265, 264), (19, 21, 266, 265), (21, 23, 267, 266), (23, 25, 268, 267), (25, 27, 269, 268), (27, 29, 270, 269), (29, 31, 271, 270), (31, 33, 272, 271), (33, 35, 273, 272), (35, 37, 274, 273), (37, 39, 275, 274), (39, 41, 276, 275), (41, 43, 277, 276), (43, 45, 278, 277), (45, 47, 279, 278), (47, 49, 280, 279), (49, 51, 281, 280), (51, 53, 282, 281), (53, 55, 283, 282), (55, 57, 284, 283), (57, 59, 285, 284), (59, 61, 286, 285), (61, 63, 287, 286), (63, 1, 257, 287), (305, 304, 512, 513), (376, 375, 308, 309), (380, 368, 295, 296), (384, 376, 309, 310), (388, 380, 296, 297), (392, 384, 310, 311), (396, 388, 297, 298), (400, 392, 311, 312), (404, 396, 298, 299), (408, 400, 312, 313), (412, 404, 299, 300), (416, 408, 313, 314), (420, 412, 300, 301), (424, 416, 314, 315), (428, 420, 301, 302), (436, 435, 288, 289), (440, 424, 315, 316), (444, 428, 302, 303), (448, 436, 289, 290), (452, 440, 316, 317), (456, 444, 303, 304), (460, 448, 290, 291), (464, 452, 317, 318), (468, 456, 304, 305), (472, 460, 291, 292), (476, 464, 318, 319), (480, 468, 305, 306), (484, 472, 292, 293), (435, 476, 319, 288), (488, 480, 306, 307), (367, 484, 293, 294), (375, 488, 307, 308), (328, 329, 323, 322), (322, 323, 327, 326), (330, 331, 325, 324), (324, 325, 321, 320), (328, 330, 324, 320), (321, 325, 493, 492), (327, 323, 329, 331), (322, 326, 330, 328), (326, 327, 331, 330), (320, 321, 329, 328), (333, 332, 363, 362, 361, 360, 359, 358, 357, 356, 355, 354, 353, 352, 351, 350, 349, 348, 347, 346, 345, 344, 343, 342, 341, 340, 339, 338, 337, 336, 335, 334), (292, 291, 499, 500), (319, 318, 526, 527), (306, 305, 513, 514), (293, 292, 500, 501), (288, 319, 527, 497), (307, 306, 514, 515), (294, 293, 501, 502), (308, 307, 515, 516), (295, 294, 502, 503), (309, 308, 516, 517), (296, 295, 503, 504), (310, 309, 517, 518), (297, 296, 504, 505), (311, 310, 518, 519), (298, 297, 505, 506), (312, 311, 519, 520), (299, 298, 506, 507), (313, 312, 520, 521), (300, 299, 507, 508), (314, 313, 521, 522), (301, 300, 508, 509), (315, 314, 522, 523), (302, 301, 509, 510), (289, 288, 497, 496), (316, 315, 523, 524), (303, 302, 510, 511), (290, 289, 496, 498), (317, 316, 524, 525), (304, 303, 511, 512), (291, 290, 498, 499), (318, 317, 525, 526), (41, 39, 491, 372), (372, 491, 490, 373), (373, 490, 489, 374), (374, 489, 488, 375), (13, 11, 487, 364), (364, 487, 486, 365), (365, 486, 485, 366), (366, 485, 484, 367), (39, 37, 483, 491), (491, 483, 482, 490), (490, 482, 481, 489), (489, 481, 480, 488), (1, 63, 479, 432), (432, 479, 478, 433), (433, 478, 477, 434), (434, 477, 476, 435), (11, 9, 475, 487), (487, 475, 474, 486), (486, 474, 473, 485), (485, 473, 472, 484), (37, 35, 471, 483), (483, 471, 470, 482), (482, 470, 469, 481), (481, 469, 468, 480), (63, 61, 467, 479), (479, 467, 466, 478), (478, 466, 465, 477), (477, 465, 464, 476), (9, 7, 463, 475), (475, 463, 462, 474), (474, 462, 461, 473), (473, 461, 460, 472), (35, 33, 459, 471), (471, 459, 458, 470), (470, 458, 457, 469), (469, 457, 456, 468), (61, 59, 455, 467), (467, 455, 454, 466), (466, 454, 453, 465), (465, 453, 452, 464), (7, 5, 451, 463), (463, 451, 450, 462), (462, 450, 449, 461), (461, 449, 448, 460), (33, 31, 447, 459), (459, 447, 446, 458), (458, 446, 445, 457), (457, 445, 444, 456), (59, 57, 443, 455), (455, 443, 442, 454), (454, 442, 441, 453), (453, 441, 440, 452), (5, 3, 439, 451), (451, 439, 438, 450), (450, 438, 437, 449), (449, 437, 436, 448), (31, 29, 431, 447), (447, 431, 430, 446), (446, 430, 429, 445), (445, 429, 428, 444), (57, 55, 427, 443), (443, 427, 426, 442), (442, 426, 425, 441), (441, 425, 424, 440), (3, 1, 432, 439), (439, 432, 433, 438), (438, 433, 434, 437), (437, 434, 435, 436), (29, 27, 423, 431), (431, 423, 422, 430), (430, 422, 421, 429), (429, 421, 420, 428), (55, 53, 419, 427), (427, 419, 418, 426), (426, 418, 417, 425), (425, 417, 416, 424), (27, 25, 415, 423), (423, 415, 414, 422), (422, 414, 413, 421), (421, 413, 412, 420), (53, 51, 411, 419), (419, 411, 410, 418), (418, 410, 409, 417), (417, 409, 408, 416), (25, 23, 407, 415), (415, 407, 406, 414), (414, 406, 405, 413), (413, 405, 404, 412), (51, 49, 403, 411), (411, 403, 402, 410), (410, 402, 401, 409), (409, 401, 400, 408), (23, 21, 399, 407), (407, 399, 398, 406), (406, 398, 397, 405), (405, 397, 396, 404), (49, 47, 395, 403), (403, 395, 394, 402), (402, 394, 393, 401), (401, 393, 392, 400), (21, 19, 391, 399), (399, 391, 390, 398), (398, 390, 389, 397), (397, 389, 388, 396), (47, 45, 387, 395), (395, 387, 386, 394), (394, 386, 385, 393), (393, 385, 384, 392), (19, 17, 383, 391), (391, 383, 382, 390), (390, 382, 381, 389), (389, 381, 380, 388), (45, 43, 379, 387), (387, 379, 378, 386), (386, 378, 377, 385), (385, 377, 376, 384), (17, 15, 371, 383), (383, 371, 370, 382), (382, 370, 369, 381), (381, 369, 368, 380), (43, 41, 372, 379), (379, 372, 373, 378), (378, 373, 374, 377), (377, 374, 375, 376), (15, 13, 364, 371), (371, 364, 365, 370), (370, 365, 366, 369), (369, 366, 367, 368), (495, 494, 492, 493), (331, 329, 494, 495), (325, 331, 495, 493), (329, 321, 492, 494), (529, 528, 496, 497), (528, 530, 498, 496), (530, 531, 499, 498), (531, 532, 500, 499), (532, 533, 501, 500), (533, 534, 502, 501), (534, 535, 503, 502), (535, 536, 504, 503), (536, 537, 505, 504), (537, 538, 506, 505), (538, 539, 507, 506), (539, 540, 508, 507), (540, 541, 509, 508), (541, 542, 510, 509), (542, 543, 511, 510), (543, 544, 512, 511), (544, 545, 513, 512), (545, 546, 514, 513), (546, 547, 515, 514), (547, 548, 516, 515), (548, 549, 517, 516), (549, 550, 518, 517), (550, 551, 519, 518), (551, 552, 520, 519), (552, 553, 521, 520), (553, 554, 522, 521), (554, 555, 523, 522), (555, 556, 524, 523), (556, 557, 525, 524), (557, 558, 526, 525), (558, 559, 527, 526), (559, 529, 497, 527), (332, 333, 528, 529), (333, 334, 530, 528), (334, 335, 531, 530), (335, 336, 532, 531), (336, 337, 533, 532), (337, 338, 534, 533), (338, 339, 535, 534), (339, 340, 536, 535), (340, 341, 537, 536), (341, 342, 538, 537), (342, 343, 539, 538), (343, 344, 540, 539), (344, 345, 541, 540), (345, 346, 542, 541), (346, 347, 543, 542), (347, 348, 544, 543), (348, 349, 545, 544), (349, 350, 546, 545), (350, 351, 547, 546), (351, 352, 548, 547), (352, 353, 549, 548), (353, 354, 550, 549), (354, 355, 551, 550), (355, 356, 552, 551), (356, 357, 553, 552), (357, 358, 554, 553), (358, 359, 555, 554), (359, 360, 556, 555), (360, 361, 557, 556), (361, 362, 558, 557), (362, 363, 559, 558), (363, 332, 529, 559), (224, 225, 560, 561), (225, 226, 562, 560), (226, 227, 563, 562), (227, 228, 564, 563), (228, 229, 565, 564), (229, 230, 566, 565), (230, 231, 567, 566), (231, 232, 568, 567), (232, 233, 569, 568), (233, 234, 570, 569), (234, 235, 571, 570), (235, 236, 572, 571), (236, 237, 573, 572), (237, 238, 574, 573), (238, 239, 575, 574), (239, 240, 576, 575), (240, 241, 577, 576), (241, 242, 578, 577), (242, 243, 579, 578), (243, 244, 580, 579), (244, 245, 581, 580), (245, 246, 582, 581), (246, 247, 583, 582), (247, 248, 584, 583), (248, 249, 585, 584), (249, 250, 586, 585), (250, 251, 587, 586), (251, 252, 588, 587), (252, 253, 589, 588), (253, 254, 590, 589), (254, 255, 591, 590), (255, 224, 561, 591), (592, 593, 623, 622, 621, 620, 619, 618, 617, 616, 615, 614, 613, 612, 611, 610, 609, 608, 607, 606, 605, 604, 603, 602, 601, 600, 599, 598, 597, 596, 595, 594), (235, 234, 602, 603), (249, 248, 616, 617), (236, 235, 603, 604), (250, 249, 617, 618), (237, 236, 604, 605), (251, 250, 618, 619), (238, 237, 605, 606), (225, 224, 593, 592), (252, 251, 619, 620), (239, 238, 606, 607), (226, 225, 592, 594), (253, 252, 620, 621), (240, 239, 607, 608), (227, 226, 594, 595), (254, 253, 621, 622), (241, 240, 608, 609), (228, 227, 595, 596), (255, 254, 622, 623), (242, 241, 609, 610), (229, 228, 596, 597), (224, 255, 623, 593), (243, 242, 610, 611), (230, 229, 597, 598), (244, 243, 611, 612), (231, 230, 598, 599), (245, 244, 612, 613), (232, 231, 599, 600), (246, 245, 613, 614), (233, 232, 600, 601), (247, 246, 614, 615), (234, 233, 601, 602)])
me_cylinder.polygons.foreach_set('material_index', [0, 0, 0, 0, 0, 0, 0, 0, 0, 0, 0, 0, 0, 0, 0, 0, 0, 0, 0, 0, 0, 0, 0, 0, 0, 0, 0, 0, 0, 0, 2, 0, 0, 0, 0, 0, 0, 0, 0, 0, 0, 0, 0, 0, 0, 0, 0, 0, 0, 0, 0, 0, 0, 0, 0, 0, 0, 0, 0, 0, 0, 0, 0, 0, 0, 0, 0, 0, 0, 0, 0, 0, 0, 0, 0, 0, 0, 0, 0, 0, 0, 0, 0, 0, 0, 0, 0, 0, 0, 0, 0, 0, 0, 0, 0, 0, 0, 0, 0, 0, 0, 0, 0, 0, 0, 0, 0, 0, 0, 0, 0, 0, 0, 0, 0, 0, 0, 0, 0, 0, 0, 0, 0, 0, 0, 0, 0, 0, 0, 0, 0, 0, 0, 0, 0, 0, 0, 0, 0, 0, 0, 0, 0, 0, 0, 0, 0, 0, 0, 0, 0, 0, 0, 0, 0, 0, 0, 0, 0, 0, 0, 0, 0, 0, 3, 0, 0, 0, 0, 0, 0, 0, 0, 0, 0, 0, 0, 0, 0, 0, 0, 0, 0, 0, 0, 0, 0, 0, 0, 0, 0, 0, 0, 0, 0, 0, 0, 0, 0, 0, 0, 0, 0, 0, 0, 0, 0, 0, 0, 0, 0, 0, 0, 0, 0, 0, 0, 0, 0, 0, 0, 0, 0, 0, 0, 0, 0, 0, 2, 2, 2, 2, 2, 2, 2, 2, 2, 2, 2, 2, 2, 2, 2, 2, 2, 2, 2, 2, 2, 2, 2, 2, 2, 2, 2, 2, 2, 2, 2, 2, 1, 1, 1, 1, 1, 0, 1, 1, 1, 1, 2, 2, 2, 2, 2, 2, 2, 2, 2, 2, 2, 2, 2, 2, 2, 2, 2, 2, 2, 2, 2, 2, 2, 2, 2, 2, 2, 2, 2, 2, 2, 2, 2, 2, 2, 2, 2, 2, 2, 2, 2, 2, 2, 2, 2, 2, 2, 2, 2, 2, 2, 2, 2, 2, 2, 2, 2, 2, 2, 2, 2, 2, 2, 2, 2, 2, 2, 2, 2, 2, 2, 2, 2, 2, 2, 2, 2, 2, 2, 2, 2, 2, 2, 2, 2, 2, 2, 2, 2, 2, 2, 2, 2, 2, 2, 2, 2, 2, 2, 2, 2, 2, 2, 2, 2, 2, 2, 2, 2, 2, 2, 2, 2, 2, 2, 2, 2, 2, 2, 2, 2, 2, 2, 2, 2, 2, 2, 2, 2, 2, 2, 2, 2, 2, 2, 2, 2, 2, 2, 2, 2, 2, 2, 2, 2, 2, 2, 2, 2, 2, 2, 2, 2, 2, 2, 2, 2, 2, 2, 2, 1, 0, 0, 0, 2, 2, 2, 2, 2, 2, 2, 2, 2, 2, 2, 2, 2, 2, 2, 2, 2, 2, 2, 2, 2, 2, 2, 2, 2, 2, 2, 2, 2, 2, 2, 2, 2, 2, 2, 2, 2, 2, 2, 2, 2, 2, 2, 2, 2, 2, 2, 2, 2, 2, 2, 2, 2, 2, 2, 2, 2, 2, 2, 2, 2, 2, 2, 2, 0, 0, 0, 0, 0, 0, 0, 0, 0, 0, 0, 0, 0, 0, 0, 0, 0, 0, 0, 0, 0, 0, 0, 0, 0, 0, 0, 0, 0, 0, 0, 0, 3, 3, 3, 3, 3, 3, 3, 3, 3, 3, 3, 3, 3, 3, 3, 3, 3, 3, 3, 3, 3, 3, 3, 3, 3, 3, 3, 3, 3, 3, 3, 3])
_uv = me_cylinder.uv_layers.new(name='UVMap')
_uv.uv.foreach_set('vector', [1.0, 0.5, 1.0, 1.0, 0.9688, 1.0, 0.9688, 0.5, 0.9688, 0.5, 0.9688, 1.0, 0.9375, 1.0, 0.9375, 0.5, 0.9375, 0.5, 0.9375, 1.0, 0.9062, 1.0, 0.9062, 0.5, 0.9062, 0.5, 0.9062, 1.0, 0.875, 1.0, 0.875, 0.5, 0.875, 0.5, 0.875, 1.0, 0.8438, 1.0, 0.8438, 0.5, 0.8438, 0.5, 0.8438, 1.0, 0.8125, 1.0, 0.8125, 0.5, 0.8125, 0.5, 0.8125, 1.0, 0.7812, 1.0, 0.7812, 0.5, 0.7812, 0.5, 0.7812, 1.0, 0.75, 1.0, 0.75, 0.5, 0.75, 0.5, 0.75, 1.0, 0.7188, 1.0, 0.7188, 0.5, 0.7188, 0.5, 0.7188, 1.0, 0.6875, 1.0, 0.6875, 0.5, 0.6875, 0.5, 0.6875, 1.0, 0.6562, 1.0, 0.6562, 0.5, 0.6562, 0.5, 0.6562, 1.0, 0.625, 1.0, 0.625, 0.5, 0.625, 0.5, 0.625, 1.0, 0.5938, 1.0, 0.5938, 0.5, 0.5938, 0.5, 0.5938, 1.0, 0.5625, 1.0, 0.5625, 0.5, 0.5625, 0.5, 0.5625, 1.0, 0.5312, 1.0, 0.5312, 0.5, 0.5312, 0.5, 0.5312, 1.0, 0.5, 1.0, 0.5, 0.5, 0.5, 0.5, 0.5, 1.0, 0.4688, 1.0, 0.4688, 0.5, 0.4688, 0.5, 0.4688, 1.0, 0.4375, 1.0, 0.4375, 0.5, 0.4375, 0.5, 0.4375, 1.0, 0.4062, 1.0, 0.4062, 0.5, 0.4062, 0.5, 0.4062, 1.0, 0.375, 1.0, 0.375, 0.5, 0.375, 0.5, 0.375, 1.0, 0.3438, 1.0, 0.3438, 0.5, 0.3438, 0.5, 0.3438, 1.0, 0.3125, 1.0, 0.3125, 0.5, 0.3125, 0.5, 0.3125, 1.0, 0.2812, 1.0, 0.2812, 0.5, 0.2812, 0.5, 0.2812, 1.0, 0.25, 1.0, 0.25, 0.5, 0.25, 0.5, 0.25, 1.0, 0.2188, 1.0, 0.2188, 0.5, 0.2188, 0.5, 0.2188, 1.0, 0.1875, 1.0, 0.1875, 0.5, 0.1875, 0.5, 0.1875, 1.0, 0.1562, 1.0, 0.1562, 0.5, 0.1562, 0.5, 0.1562, 1.0, 0.125, 1.0, 0.125, 0.5, 0.125, 0.5, 0.125, 1.0, 0.09375, 1.0, 0.09375, 0.5, 0.09375, 0.5, 0.09375, 1.0, 0.0625, 1.0, 0.0625, 0.5, 0.3637, 0.2726, 0.3571, 0.2944, 0.3571, 0.2944, 0.3637, 0.2726, 0.0625, 0.5, 0.0625, 1.0, 0.03125, 1.0, 0.03125, 0.5, 0.03125, 0.5, 0.03125, 1.0, 0.0, 1.0, 0.0, 0.5, 0.75, 0.49, 0.7968, 0.4854, 0.8418, 0.4717, 0.8833, 0.4496, 0.9197, 0.4197, 0.9496, 0.3833, 0.9717, 0.3418, 0.9854, 0.2968, 0.99, 0.25, 0.9854, 0.2032, 0.9717, 0.1582, 0.9496, 0.1167, 0.9197, 0.08029, 0.8833, 0.05045, 0.8418, 0.02827, 0.7968, 0.01461, 0.75, 0.01, 0.7032, 0.01461, 0.6582, 0.02827, 0.6167, 0.05045, 0.5803, 0.08029, 0.5504, 0.1167, 0.5283, 0.1582, 0.5146, 0.2032, 0.51, 0.25, 0.5146, 0.2968, 0.5283, 0.3418, 0.5504, 0.3833, 0.5803, 0.4197, 0.6167, 0.4496, 0.6582, 0.4717, 0.7032, 0.4854, 1.0, 0.5, 1.0, 1.0, 0.9688, 1.0, 0.9688, 0.5, 0.9688, 0.5, 0.9688, 1.0, 0.9375, 1.0, 0.9375, 0.5, 0.9375, 0.5, 0.9375, 1.0, 0.9062, 1.0, 0.9062, 0.5, 0.9062, 0.5, 0.9062, 1.0, 0.875, 1.0, 0.875, 0.5, 0.875, 0.5, 0.875, 1.0, 0.8438, 1.0, 0.8438, 0.5, 0.8438, 0.5, 0.8438, 1.0, 0.8125, 1.0, 0.8125, 0.5, 0.8125, 0.5, 0.8125, 1.0, 0.7812, 1.0, 0.7812, 0.5, 0.7812, 0.5, 0.7812, 1.0, 0.75, 1.0, 0.75, 0.5, 0.75, 0.5, 0.75, 1.0, 0.7188, 1.0, 0.7188, 0.5, 0.7188, 0.5, 0.7188, 1.0, 0.6875, 1.0, 0.6875, 0.5, 0.6875, 0.5, 0.6875, 1.0, 0.6562, 1.0, 0.6562, 0.5, 0.6562, 0.5, 0.6562, 1.0, 0.625, 1.0, 0.625, 0.5, 0.625, 0.5, 0.625, 1.0, 0.5938, 1.0, 0.5938, 0.5, 0.5938, 0.5, 0.5938, 1.0, 0.5625, 1.0, 0.5625, 0.5, 0.5625, 0.5, 0.5625, 1.0, 0.5312, 1.0, 0.5312, 0.5, 0.5312, 0.5, 0.5312, 1.0, 0.5, 1.0, 0.5, 0.5, 0.5, 0.5, 0.5, 1.0, 0.4688, 1.0, 0.4688, 0.5, 0.4688, 0.5, 0.4688, 1.0, 0.4375, 1.0, 0.4375, 0.5, 0.4375, 0.5, 0.4375, 1.0, 0.4062, 1.0, 0.4062, 0.5, 0.4062, 0.5, 0.4062, 1.0, 0.375, 1.0, 0.375, 0.5, 0.375, 0.5, 0.375, 1.0, 0.3438, 1.0, 0.3438, 0.5, 0.3438, 0.5, 0.3438, 1.0, 0.3125, 1.0, 0.3125, 0.5, 0.3125, 0.5, 0.3125, 1.0, 0.2812, 1.0, 0.2812, 0.5, 0.2812, 0.5, 0.2812, 1.0, 0.25, 1.0, 0.25, 0.5, 0.25, 0.5, 0.25, 1.0, 0.2188, 1.0, 0.2188, 0.5, 0.2188, 0.5, 0.2188, 1.0, 0.1875, 1.0, 0.1875, 0.5, 0.1875, 0.5, 0.1875, 1.0, 0.1562, 1.0, 0.1562, 0.5, 0.1562, 0.5, 0.1562, 1.0, 0.125, 1.0, 0.125, 0.5, 0.125, 0.5, 0.125, 1.0, 0.09375, 1.0, 0.09375, 0.5, 0.09375, 0.5, 0.09375, 1.0, 0.0625, 1.0, 0.0625, 0.5, 0.2788, 0.3947, 0.25, 0.3975, 0.25, 0.3975, 0.2788, 0.3947, 0.0625, 0.5, 0.0625, 1.0, 0.03125, 1.0, 0.03125, 0.5, 0.03125, 0.5, 0.03125, 1.0, 0.0, 1.0, 0.0, 0.5, 0.9062, 0.5, 0.875, 0.5, 0.875, 0.5, 0.9062, 0.5, 0.3438, 0.5, 0.3125, 0.5, 0.3125, 0.5, 0.3438, 0.5, 0.625, 0.5, 0.5938, 0.5, 0.5938, 0.5, 0.625, 0.5, 0.3438, 0.5, 0.3125, 0.5, 0.3125, 0.5, 0.3438, 0.5, 0.0625, 0.5, 0.03125, 0.5, 0.03125, 0.5, 0.0625, 0.5, 0.75, 0.5, 0.7188, 0.5, 0.7188, 0.5, 0.75, 0.5, 0.4688, 0.5, 0.4375, 0.5, 0.4375, 0.5, 0.4688, 0.5, 0.1875, 0.5, 0.1562, 0.5, 0.1562, 0.5, 0.1875, 0.5, 0.875, 0.5, 0.8438, 0.5, 0.8438, 0.5, 0.875, 0.5, 0.5938, 0.5, 0.5625, 0.5, 0.5625, 0.5, 0.5938, 0.5, 0.3125, 0.5, 0.2812, 0.5, 0.2812, 0.5, 0.3125, 0.5, 1.0, 0.5, 0.9688, 0.5, 0.9688, 0.5, 1.0, 0.5, 0.03125, 0.5, 0.0, 0.5, 0.0, 0.5, 0.03125, 0.5, 0.7188, 0.5, 0.6875, 0.5, 0.6875, 0.5, 0.7188, 0.5, 0.4375, 0.5, 0.4062, 0.5, 0.4062, 0.5, 0.4375, 0.5, 0.1562, 0.5, 0.125, 0.5, 0.125, 0.5, 0.1562, 0.5, 0.8438, 0.5, 0.8125, 0.5, 0.8125, 0.5, 0.8438, 0.5, 0.5625, 0.5, 0.5312, 0.5, 0.5312, 0.5, 0.5625, 0.5, 0.2812, 0.5, 0.25, 0.5, 0.25, 0.5, 0.2812, 0.5, 0.9688, 0.5, 0.9375, 0.5, 0.9375, 0.5, 0.9688, 0.5, 0.6875, 0.5, 0.6562, 0.5, 0.6562, 0.5, 0.6875, 0.5, 0.4062, 0.5, 0.375, 0.5, 0.375, 0.5, 0.4062, 0.5, 0.125, 0.5, 0.09375, 0.5, 0.09375, 0.5, 0.125, 0.5, 0.8125, 0.5, 0.7812, 0.5, 0.7812, 0.5, 0.8125, 0.5, 0.5312, 0.5, 0.5, 0.5, 0.5, 0.5, 0.5312, 0.5, 0.25, 0.5, 0.2188, 0.5, 0.2188, 0.5, 0.25, 0.5, 0.9375, 0.5, 0.9062, 0.5, 0.9062, 0.5, 0.9375, 0.5, 0.6562, 0.5, 0.625, 0.5, 0.625, 0.5, 0.6562, 0.5, 0.375, 0.5, 0.3438, 0.5, 0.3438, 0.5, 0.375, 0.5, 0.09375, 0.5, 0.0625, 0.5, 0.0625, 0.5, 0.09375, 0.5, 0.7812, 0.5, 0.75, 0.5, 0.75, 0.5, 0.7812, 0.5, 0.5, 0.5, 0.4688, 0.5, 0.4688, 0.5, 0.5, 0.5, 0.2188, 0.5, 0.1875, 0.5, 0.1875, 0.5, 0.2188, 0.5, 0.75, 0.49, 0.7968, 0.4854, 0.8418, 0.4717, 0.8833, 0.4496, 0.9197, 0.4197, 0.9496, 0.3833, 0.9717, 0.3418, 0.9854, 0.2968, 0.99, 0.25, 0.9854, 0.2032, 0.9717, 0.1582, 0.9496, 0.1167, 0.9197, 0.08029, 0.8833, 0.05045, 0.8418, 0.02827, 0.7968, 0.01461, 0.75, 0.01, 0.7032, 0.01461, 0.6582, 0.02827, 0.6167, 0.05045, 0.5803, 0.08029, 0.5504, 0.1167, 0.5283, 0.1582, 0.5146, 0.2032, 0.51, 0.25, 0.5146, 0.2968, 0.5283, 0.3418, 0.5504, 0.3833, 0.5803, 0.4197, 0.6167, 0.4496, 0.6582, 0.4717, 0.7032, 0.4854, 0.75, 0.5, 0.7188, 0.5, 0.7188, 0.5, 0.75, 0.5, 0.3125, 0.5, 0.2812, 0.5, 0.2812, 0.5, 0.3125, 0.5, 0.7188, 0.5, 0.6875, 0.5, 0.6875, 0.5, 0.7188, 0.5, 0.2812, 0.5, 0.25, 0.5, 0.25, 0.5, 0.2812, 0.5, 0.6875, 0.5, 0.6562, 0.5, 0.6562, 0.5, 0.6875, 0.5, 0.25, 0.5, 0.2188, 0.5, 0.2188, 0.5, 0.25, 0.5, 0.6562, 0.5, 0.625, 0.5, 0.625, 0.5, 0.6562, 0.5, 0.2188, 0.5, 0.1875, 0.5, 0.1875, 0.5, 0.2188, 0.5, 0.625, 0.5, 0.5938, 0.5, 0.5938, 0.5, 0.625, 0.5, 0.1875, 0.5, 0.1562, 0.5, 0.1562, 0.5, 0.1875, 0.5, 0.5938, 0.5, 0.5625, 0.5, 0.5625, 0.5, 0.5938, 0.5, 1.0, 0.5, 0.9688, 0.5, 0.9688, 0.5, 1.0, 0.5, 0.1562, 0.5, 0.125, 0.5, 0.125, 0.5, 0.1562, 0.5, 0.5625, 0.5, 0.5312, 0.5, 0.5312, 0.5, 0.5625, 0.5, 0.9688, 0.5, 0.9375, 0.5, 0.9375, 0.5, 0.9688, 0.5, 0.125, 0.5, 0.09375, 0.5, 0.09375, 0.5, 0.125, 0.5, 0.5312, 0.5, 0.5, 0.5, 0.5, 0.5, 0.5312, 0.5, 0.9375, 0.5, 0.9062, 0.5, 0.9062, 0.5, 0.9375, 0.5, 0.09375, 0.5, 0.0625, 0.5, 0.0625, 0.5, 0.09375, 0.5, 0.5, 0.5, 0.4688, 0.5, 0.4688, 0.5, 0.5, 0.5, 0.9062, 0.5, 0.875, 0.5, 0.875, 0.5, 0.9062, 0.5, 0.0625, 0.5, 0.03125, 0.5, 0.03125, 0.5, 0.0625, 0.5, 0.4688, 0.5, 0.4375, 0.5, 0.4375, 0.5, 0.4688, 0.5, 0.875, 0.5, 0.8438, 0.5, 0.8438, 0.5, 0.875, 0.5, 0.03125, 0.5, 0.0, 0.5, 0.0, 0.5, 0.03125, 0.5, 0.4375, 0.5, 0.4062, 0.5, 0.4062, 0.5, 0.4375, 0.5, 0.8438, 0.5, 0.8125, 0.5, 0.8125, 0.5, 0.8438, 0.5, 0.4062, 0.5, 0.375, 0.5, 0.375, 0.5, 0.4062, 0.5, 0.8125, 0.5, 0.7812, 0.5, 0.7812, 0.5, 0.8125, 0.5, 0.375, 0.5, 0.3438, 0.5, 0.3438, 0.5, 0.375, 0.5, 0.7812, 0.5, 0.75, 0.5, 0.75, 0.5, 0.7812, 0.5, 0.25, 0.3975, 0.2788, 0.3947, 0.2968, 0.4854, 0.25, 0.49, 0.2788, 0.3947, 0.3064, 0.3863, 0.3418, 0.4717, 0.2968, 0.4854, 0.3064, 0.3863, 0.3319, 0.3726, 0.3833, 0.4496, 0.3418, 0.4717, 0.3319, 0.3726, 0.3543, 0.3543, 0.4197, 0.4197, 0.3833, 0.4496, 0.3543, 0.3543, 0.3726, 0.3319, 0.4496, 0.3833, 0.4197, 0.4197, 0.3726, 0.3319, 0.3863, 0.3064, 0.4717, 0.3418, 0.4496, 0.3833, 0.3863, 0.3064, 0.3947, 0.2788, 0.4854, 0.2968, 0.4717, 0.3418, 0.3947, 0.2788, 0.3975, 0.25, 0.49, 0.25, 0.4854, 0.2968, 0.3975, 0.25, 0.3947, 0.2212, 0.4854, 0.2032, 0.49, 0.25, 0.3947, 0.2212, 0.3863, 0.1936, 0.4717, 0.1582, 0.4854, 0.2032, 0.3863, 0.1936, 0.3726, 0.1681, 0.4496, 0.1167, 0.4717, 0.1582, 0.3726, 0.1681, 0.3543, 0.1457, 0.4197, 0.08029, 0.4496, 0.1167, 0.3543, 0.1457, 0.3319, 0.1274, 0.3833, 0.05045, 0.4197, 0.08029, 0.3319, 0.1274, 0.3064, 0.1137, 0.3418, 0.02827, 0.3833, 0.05045, 0.3064, 0.1137, 0.2788, 0.1053, 0.2968, 0.01461, 0.3418, 0.02827, 0.2788, 0.1053, 0.25, 0.1025, 0.25, 0.01, 0.2968, 0.01461, 0.25, 0.1025, 0.2212, 0.1053, 0.2032, 0.01461, 0.25, 0.01, 0.2212, 0.1053, 0.1936, 0.1137, 0.1582, 0.02827, 0.2032, 0.01461, 0.1936, 0.1137, 0.1681, 0.1274, 0.1167, 0.05045, 0.1582, 0.02827, 0.1681, 0.1274, 0.1457, 0.1457, 0.08029, 0.08029, 0.1167, 0.05045, 0.1457, 0.1457, 0.1274, 0.1681, 0.05045, 0.1167, 0.08029, 0.08029, 0.1274, 0.1681, 0.1137, 0.1936, 0.02827, 0.1582, 0.05045, 0.1167, 0.1137, 0.1936, 0.1053, 0.2212, 0.01461, 0.2032, 0.02827, 0.1582, 0.1053, 0.2212, 0.1025, 0.25, 0.01, 0.25, 0.01461, 0.2032, 0.1025, 0.25, 0.1053, 0.2788, 0.01461, 0.2968, 0.01, 0.25, 0.1053, 0.2788, 0.1137, 0.3064, 0.02827, 0.3418, 0.01461, 0.2968, 0.1137, 0.3064, 0.1274, 0.3319, 0.05045, 0.3833, 0.02827, 0.3418, 0.1274, 0.3319, 0.1457, 0.3543, 0.08029, 0.4197, 0.05045, 0.3833, 0.1457, 0.3543, 0.1681, 0.3726, 0.1167, 0.4496, 0.08029, 0.4197, 0.1681, 0.3726, 0.1936, 0.3863, 0.1582, 0.4717, 0.1167, 0.4496, 0.1936, 0.3863, 0.2212, 0.3947, 0.2032, 0.4854, 0.1582, 0.4717, 0.2212, 0.3947, 0.25, 0.3975, 0.25, 0.49, 0.2032, 0.4854, 0.1793, 0.25, 0.1807, 0.2362, 0.1807, 0.2362, 0.1793, 0.25, 0.1457, 0.3543, 0.1274, 0.3319, 0.1274, 0.3319, 0.1457, 0.3543, 0.2788, 0.1053, 0.3064, 0.1137, 0.3064, 0.1137, 0.2788, 0.1053, 0.3064, 0.3863, 0.2788, 0.3947, 0.2788, 0.3947, 0.3064, 0.3863, 0.1681, 0.3726, 0.1457, 0.3543, 0.1457, 0.3543, 0.1681, 0.3726, 0.25, 0.1025, 0.2788, 0.1053, 0.2788, 0.1053, 0.25, 0.1025, 0.3319, 0.3726, 0.3064, 0.3863, 0.3064, 0.3863, 0.3319, 0.3726, 0.1936, 0.3863, 0.1681, 0.3726, 0.1681, 0.3726, 0.1936, 0.3863, 0.2212, 0.1053, 0.25, 0.1025, 0.25, 0.1025, 0.2212, 0.1053, 0.3543, 0.3543, 0.3319, 0.3726, 0.3319, 0.3726, 0.3543, 0.3543, 0.2212, 0.3947, 0.1936, 0.3863, 0.1936, 0.3863, 0.2212, 0.3947, 0.1936, 0.1137, 0.2212, 0.1053, 0.2212, 0.1053, 0.1936, 0.1137, 0.3726, 0.3319, 0.3543, 0.3543, 0.3543, 0.3543, 0.3726, 0.3319, 0.25, 0.3975, 0.2212, 0.3947, 0.2212, 0.3947, 0.25, 0.3975, 0.1681, 0.1274, 0.1936, 0.1137, 0.1936, 0.1137, 0.1681, 0.1274, 0.3863, 0.3064, 0.3726, 0.3319, 0.3726, 0.3319, 0.3863, 0.3064, 0.1457, 0.1457, 0.1681, 0.1274, 0.1681, 0.1274, 0.1457, 0.1457, 0.3947, 0.2788, 0.3863, 0.3064, 0.3863, 0.3064, 0.3947, 0.2788, 0.1274, 0.1681, 0.1457, 0.1457, 0.1457, 0.1457, 0.1274, 0.1681, 0.3975, 0.25, 0.3947, 0.2788, 0.3947, 0.2788, 0.3975, 0.25, 0.1137, 0.1936, 0.1274, 0.1681, 0.1274, 0.1681, 0.1137, 0.1936, 0.3947, 0.2212, 0.3975, 0.25, 0.3975, 0.25, 0.3947, 0.2212, 0.1053, 0.2212, 0.1137, 0.1936, 0.1137, 0.1936, 0.1053, 0.2212, 0.3863, 0.1936, 0.3947, 0.2212, 0.3947, 0.2212, 0.3863, 0.1936, 0.1025, 0.25, 0.1053, 0.2212, 0.1053, 0.2212, 0.1025, 0.25, 0.3726, 0.1681, 0.3863, 0.1936, 0.3863, 0.1936, 0.3726, 0.1681, 0.1053, 0.2788, 0.1025, 0.25, 0.1025, 0.25, 0.1053, 0.2788, 0.3543, 0.1457, 0.3726, 0.1681, 0.3726, 0.1681, 0.3543, 0.1457, 0.1137, 0.3064, 0.1053, 0.2788, 0.1053, 0.2788, 0.1137, 0.3064, 0.3319, 0.1274, 0.3543, 0.1457, 0.3543, 0.1457, 0.3319, 0.1274, 0.1274, 0.3319, 0.1137, 0.3064, 0.1137, 0.3064, 0.1274, 0.3319, 0.3064, 0.1137, 0.3319, 0.1274, 0.3319, 0.1274, 0.3064, 0.1137, 0.25, 0.366, 0.2726, 0.3637, 0.2968, 0.4854, 0.25, 0.49, 0.2726, 0.3637, 0.2944, 0.3571, 0.3418, 0.4717, 0.2968, 0.4854, 0.2944, 0.3571, 0.3144, 0.3464, 0.3833, 0.4496, 0.3418, 0.4717, 0.3144, 0.3464, 0.332, 0.332, 0.4197, 0.4197, 0.3833, 0.4496, 0.332, 0.332, 0.3464, 0.3144, 0.4496, 0.3833, 0.4197, 0.4197, 0.3464, 0.3144, 0.3571, 0.2944, 0.4717, 0.3418, 0.4496, 0.3833, 0.3571, 0.2944, 0.3637, 0.2726, 0.4854, 0.2968, 0.4717, 0.3418, 0.3637, 0.2726, 0.366, 0.25, 0.49, 0.25, 0.4854, 0.2968, 0.366, 0.25, 0.3637, 0.2274, 0.4854, 0.2032, 0.49, 0.25, 0.3637, 0.2274, 0.3571, 0.2056, 0.4717, 0.1582, 0.4854, 0.2032, 0.3571, 0.2056, 0.3464, 0.1856, 0.4496, 0.1167, 0.4717, 0.1582, 0.3464, 0.1856, 0.332, 0.168, 0.4197, 0.08029, 0.4496, 0.1167, 0.332, 0.168, 0.3144, 0.1536, 0.3833, 0.05045, 0.4197, 0.08029, 0.3144, 0.1536, 0.2944, 0.1429, 0.3418, 0.02827, 0.3833, 0.05045, 0.2944, 0.1429, 0.2726, 0.1363, 0.2968, 0.01461, 0.3418, 0.02827, 0.2726, 0.1363, 0.25, 0.134, 0.25, 0.01, 0.2968, 0.01461, 0.25, 0.134, 0.2274, 0.1363, 0.2032, 0.01461, 0.25, 0.01, 0.2274, 0.1363, 0.2056, 0.1429, 0.1582, 0.02827, 0.2032, 0.01461, 0.2056, 0.1429, 0.1856, 0.1536, 0.1167, 0.05045, 0.1582, 0.02827, 0.1856, 0.1536, 0.168, 0.168, 0.08029, 0.08029, 0.1167, 0.05045, 0.168, 0.168, 0.1536, 0.1856, 0.05045, 0.1167, 0.08029, 0.08029, 0.1536, 0.1856, 0.1429, 0.2056, 0.02827, 0.1582, 0.05045, 0.1167, 0.1429, 0.2056, 0.1363, 0.2274, 0.01461, 0.2032, 0.02827, 0.1582, 0.1363, 0.2274, 0.134, 0.25, 0.01, 0.25, 0.01461, 0.2032, 0.134, 0.25, 0.1363, 0.2726, 0.01461, 0.2968, 0.01, 0.25, 0.1363, 0.2726, 0.1429, 0.2944, 0.02827, 0.3418, 0.01461, 0.2968, 0.1429, 0.2944, 0.1536, 0.3144, 0.05045, 0.3833, 0.02827, 0.3418, 0.1536, 0.3144, 0.168, 0.332, 0.08029, 0.4197, 0.05045, 0.3833, 0.168, 0.332, 0.1856, 0.3464, 0.1167, 0.4496, 0.08029, 0.4197, 0.1856, 0.3464, 0.2056, 0.3571, 0.1582, 0.4717, 0.1167, 0.4496, 0.2056, 0.3571, 0.2274, 0.3637, 0.2032, 0.4854, 0.1582, 0.4717, 0.2274, 0.3637, 0.25, 0.366, 0.25, 0.49, 0.2032, 0.4854, 0.2274, 0.1363, 0.25, 0.134, 0.25, 0.134, 0.2274, 0.1363, 0.1536, 0.1856, 0.168, 0.168, 0.168, 0.168, 0.1536, 0.1856, 0.366, 0.25, 0.3637, 0.2726, 0.3637, 0.2726, 0.366, 0.25, 0.1429, 0.2056, 0.1536, 0.1856, 0.1536, 0.1856, 0.1429, 0.2056, 0.3637, 0.2274, 0.366, 0.25, 0.366, 0.25, 0.3637, 0.2274, 0.1363, 0.2274, 0.1429, 0.2056, 0.1429, 0.2056, 0.1363, 0.2274, 0.3571, 0.2056, 0.3637, 0.2274, 0.3637, 0.2274, 0.3571, 0.2056, 0.134, 0.25, 0.1363, 0.2274, 0.1363, 0.2274, 0.134, 0.25, 0.3464, 0.1856, 0.3571, 0.2056, 0.3571, 0.2056, 0.3464, 0.1856, 0.1363, 0.2726, 0.134, 0.25, 0.134, 0.25, 0.1363, 0.2726, 0.332, 0.168, 0.3464, 0.1856, 0.3464, 0.1856, 0.332, 0.168, 0.1429, 0.2944, 0.1363, 0.2726, 0.1363, 0.2726, 0.1429, 0.2944, 0.3144, 0.1536, 0.332, 0.168, 0.332, 0.168, 0.3144, 0.1536, 0.1536, 0.3144, 0.1429, 0.2944, 0.1429, 0.2944, 0.1536, 0.3144, 0.2944, 0.1429, 0.3144, 0.1536, 0.3144, 0.1536, 0.2944, 0.1429, 0.2726, 0.3637, 0.25, 0.366, 0.25, 0.366, 0.2726, 0.3637, 0.168, 0.332, 0.1536, 0.3144, 0.1536, 0.3144, 0.168, 0.332, 0.2726, 0.1363, 0.2944, 0.1429, 0.2944, 0.1429, 0.2726, 0.1363, 0.2944, 0.3571, 0.2726, 0.3637, 0.2726, 0.3637, 0.2944, 0.3571, 0.1856, 0.3464, 0.168, 0.332, 0.168, 0.332, 0.1856, 0.3464, 0.25, 0.134, 0.2726, 0.1363, 0.2726, 0.1363, 0.25, 0.134, 0.3144, 0.3464, 0.2944, 0.3571, 0.2944, 0.3571, 0.3144, 0.3464, 0.2056, 0.3571, 0.1856, 0.3464, 0.1856, 0.3464, 0.2056, 0.3571, 0.2274, 0.1363, 0.25, 0.134, 0.25, 0.134, 0.2274, 0.1363, 0.332, 0.332, 0.3144, 0.3464, 0.3144, 0.3464, 0.332, 0.332, 0.2274, 0.3637, 0.2056, 0.3571, 0.2056, 0.3571, 0.2274, 0.3637, 0.2056, 0.1429, 0.2274, 0.1363, 0.2274, 0.1363, 0.2056, 0.1429, 0.3464, 0.3144, 0.332, 0.332, 0.332, 0.332, 0.3464, 0.3144, 0.25, 0.366, 0.2274, 0.3637, 0.2274, 0.3637, 0.25, 0.366, 0.1856, 0.1536, 0.2056, 0.1429, 0.2056, 0.1429, 0.1856, 0.1536, 0.3571, 0.2944, 0.3464, 0.3144, 0.3464, 0.3144, 0.3571, 0.2944, 0.168, 0.168, 0.1856, 0.1536, 0.1856, 0.1536, 0.168, 0.168, 0.375, 0.1486, 0.625, 0.1486, 0.625, 0.25, 0.375, 0.25, 0.375, 0.25, 0.625, 0.25, 0.625, 0.5, 0.375, 0.5, 0.375, 0.6014, 0.625, 0.6014, 0.625, 0.75, 0.375, 0.75, 0.375, 0.75, 0.625, 0.75, 0.625, 1.0, 0.375, 1.0, 0.125, 0.6014, 0.375, 0.6014, 0.375, 0.75, 0.125, 0.75, 0.625, 1.0, 0.625, 0.75, 0.625, 0.75, 0.625, 1.0, 0.625, 0.5, 0.875, 0.5, 0.875, 0.6014, 0.625, 0.6014, 0.125, 0.5, 0.375, 0.5, 0.375, 0.6014, 0.125, 0.6014, 0.375, 0.5, 0.625, 0.5, 0.625, 0.6014, 0.375, 0.6014, 0.375, 0.0, 0.625, 0.0, 0.625, 0.1486, 0.375, 0.1486, 0.2522, 0.2611, 0.25, 0.2613, 0.2478, 0.2611, 0.2457, 0.2604, 0.2437, 0.2594, 0.242, 0.258, 0.2406, 0.2563, 0.2396, 0.2543, 0.2389, 0.2522, 0.2387, 0.25, 0.2389, 0.2478, 0.2396, 0.2457, 0.2406, 0.2437, 0.242, 0.242, 0.2437, 0.2406, 0.2457, 0.2396, 0.2478, 0.2389, 0.25, 0.2387, 0.2522, 0.2389, 0.2543, 0.2396, 0.2563, 0.2406, 0.258, 0.242, 0.2594, 0.2437, 0.2604, 0.2457, 0.2611, 0.2478, 0.2613, 0.25, 0.2611, 0.2522, 0.2604, 0.2543, 0.2594, 0.2563, 0.258, 0.258, 0.2563, 0.2594, 0.2543, 0.2604, 0.332, 0.332, 0.3144, 0.3464, 0.3144, 0.3464, 0.332, 0.332, 0.2274, 0.3637, 0.2056, 0.3571, 0.2056, 0.3571, 0.2274, 0.3637, 0.2056, 0.1429, 0.2274, 0.1363, 0.2274, 0.1363, 0.2056, 0.1429, 0.3464, 0.3144, 0.332, 0.332, 0.332, 0.332, 0.3464, 0.3144, 0.25, 0.366, 0.2274, 0.3637, 0.2274, 0.3637, 0.25, 0.366, 0.1856, 0.1536, 0.2056, 0.1429, 0.2056, 0.1429, 0.1856, 0.1536, 0.3571, 0.2944, 0.3464, 0.3144, 0.3464, 0.3144, 0.3571, 0.2944, 0.168, 0.168, 0.1856, 0.1536, 0.1856, 0.1536, 0.168, 0.168, 0.3637, 0.2726, 0.3571, 0.2944, 0.3571, 0.2944, 0.3637, 0.2726, 0.1536, 0.1856, 0.168, 0.168, 0.168, 0.168, 0.1536, 0.1856, 0.366, 0.25, 0.3637, 0.2726, 0.3637, 0.2726, 0.366, 0.25, 0.1429, 0.2056, 0.1536, 0.1856, 0.1536, 0.1856, 0.1429, 0.2056, 0.3637, 0.2274, 0.366, 0.25, 0.366, 0.25, 0.3637, 0.2274, 0.1363, 0.2274, 0.1429, 0.2056, 0.1429, 0.2056, 0.1363, 0.2274, 0.3571, 0.2056, 0.3637, 0.2274, 0.3637, 0.2274, 0.3571, 0.2056, 0.134, 0.25, 0.1363, 0.2274, 0.1363, 0.2274, 0.134, 0.25, 0.3464, 0.1856, 0.3571, 0.2056, 0.3571, 0.2056, 0.3464, 0.1856, 0.1363, 0.2726, 0.134, 0.25, 0.134, 0.25, 0.1363, 0.2726, 0.332, 0.168, 0.3464, 0.1856, 0.3464, 0.1856, 0.332, 0.168, 0.1429, 0.2944, 0.1363, 0.2726, 0.1363, 0.2726, 0.1429, 0.2944, 0.3144, 0.1536, 0.332, 0.168, 0.332, 0.168, 0.3144, 0.1536, 0.1536, 0.3144, 0.1429, 0.2944, 0.1429, 0.2944, 0.1536, 0.3144, 0.2944, 0.1429, 0.3144, 0.1536, 0.3144, 0.1536, 0.2944, 0.1429, 0.2726, 0.3637, 0.25, 0.366, 0.25, 0.366, 0.2726, 0.3637, 0.168, 0.332, 0.1536, 0.3144, 0.1536, 0.3144, 0.168, 0.332, 0.2726, 0.1363, 0.2944, 0.1429, 0.2944, 0.1429, 0.2726, 0.1363, 0.2944, 0.3571, 0.2726, 0.3637, 0.2726, 0.3637, 0.2944, 0.3571, 0.1856, 0.3464, 0.168, 0.332, 0.168, 0.332, 0.1856, 0.3464, 0.25, 0.134, 0.2726, 0.1363, 0.2726, 0.1363, 0.25, 0.134, 0.3144, 0.3464, 0.2944, 0.3571, 0.2944, 0.3571, 0.3144, 0.3464, 0.2056, 0.3571, 0.1856, 0.3464, 0.1856, 0.3464, 0.2056, 0.3571, 0.168, 0.168, 0.1856, 0.1536, 0.1856, 0.1536, 0.168, 0.168, 0.168, 0.168, 0.1856, 0.1536, 0.1856, 0.1536, 0.168, 0.168, 0.168, 0.168, 0.1856, 0.1536, 0.1856, 0.1536, 0.168, 0.168, 0.168, 0.168, 0.1856, 0.1536, 0.1856, 0.1536, 0.168, 0.168, 0.3571, 0.2944, 0.3464, 0.3144, 0.3464, 0.3144, 0.3571, 0.2944, 0.3571, 0.2944, 0.3464, 0.3144, 0.3464, 0.3144, 0.3571, 0.2944, 0.3571, 0.2944, 0.3464, 0.3144, 0.3464, 0.3144, 0.3571, 0.2944, 0.3571, 0.2944, 0.3464, 0.3144, 0.3464, 0.3144, 0.3571, 0.2944, 0.1856, 0.1536, 0.2056, 0.1429, 0.2056, 0.1429, 0.1856, 0.1536, 0.1856, 0.1536, 0.2056, 0.1429, 0.2056, 0.1429, 0.1856, 0.1536, 0.1856, 0.1536, 0.2056, 0.1429, 0.2056, 0.1429, 0.1856, 0.1536, 0.1856, 0.1536, 0.2056, 0.1429, 0.2056, 0.1429, 0.1856, 0.1536, 0.25, 0.366, 0.2274, 0.3637, 0.2274, 0.3637, 0.25, 0.366, 0.25, 0.366, 0.2274, 0.3637, 0.2274, 0.3637, 0.25, 0.366, 0.25, 0.366, 0.2274, 0.3637, 0.2274, 0.3637, 0.25, 0.366, 0.25, 0.366, 0.2274, 0.3637, 0.2274, 0.3637, 0.25, 0.366, 0.3464, 0.3144, 0.332, 0.332, 0.332, 0.332, 0.3464, 0.3144, 0.3464, 0.3144, 0.332, 0.332, 0.332, 0.332, 0.3464, 0.3144, 0.3464, 0.3144, 0.332, 0.332, 0.332, 0.332, 0.3464, 0.3144, 0.3464, 0.3144, 0.332, 0.332, 0.332, 0.332, 0.3464, 0.3144, 0.2056, 0.1429, 0.2274, 0.1363, 0.2274, 0.1363, 0.2056, 0.1429, 0.2056, 0.1429, 0.2274, 0.1363, 0.2274, 0.1363, 0.2056, 0.1429, 0.2056, 0.1429, 0.2274, 0.1363, 0.2274, 0.1363, 0.2056, 0.1429, 0.2056, 0.1429, 0.2274, 0.1363, 0.2274, 0.1363, 0.2056, 0.1429, 0.2274, 0.3637, 0.2056, 0.3571, 0.2056, 0.3571, 0.2274, 0.3637, 0.2274, 0.3637, 0.2056, 0.3571, 0.2056, 0.3571, 0.2274, 0.3637, 0.2274, 0.3637, 0.2056, 0.3571, 0.2056, 0.3571, 0.2274, 0.3637, 0.2274, 0.3637, 0.2056, 0.3571, 0.2056, 0.3571, 0.2274, 0.3637, 0.332, 0.332, 0.3144, 0.3464, 0.3144, 0.3464, 0.332, 0.332, 0.332, 0.332, 0.3144, 0.3464, 0.3144, 0.3464, 0.332, 0.332, 0.332, 0.332, 0.3144, 0.3464, 0.3144, 0.3464, 0.332, 0.332, 0.332, 0.332, 0.3144, 0.3464, 0.3144, 0.3464, 0.332, 0.332, 0.2274, 0.1363, 0.25, 0.134, 0.25, 0.134, 0.2274, 0.1363, 0.2274, 0.1363, 0.25, 0.134, 0.25, 0.134, 0.2274, 0.1363, 0.2274, 0.1363, 0.25, 0.134, 0.25, 0.134, 0.2274, 0.1363, 0.2274, 0.1363, 0.25, 0.134, 0.25, 0.134, 0.2274, 0.1363, 0.2056, 0.3571, 0.1856, 0.3464, 0.1856, 0.3464, 0.2056, 0.3571, 0.2056, 0.3571, 0.1856, 0.3464, 0.1856, 0.3464, 0.2056, 0.3571, 0.2056, 0.3571, 0.1856, 0.3464, 0.1856, 0.3464, 0.2056, 0.3571, 0.2056, 0.3571, 0.1856, 0.3464, 0.1856, 0.3464, 0.2056, 0.3571, 0.3144, 0.3464, 0.2944, 0.3571, 0.2944, 0.3571, 0.3144, 0.3464, 0.3144, 0.3464, 0.2944, 0.3571, 0.2944, 0.3571, 0.3144, 0.3464, 0.3144, 0.3464, 0.2944, 0.3571, 0.2944, 0.3571, 0.3144, 0.3464, 0.3144, 0.3464, 0.2944, 0.3571, 0.2944, 0.3571, 0.3144, 0.3464, 0.25, 0.134, 0.2726, 0.1363, 0.2726, 0.1363, 0.25, 0.134, 0.25, 0.134, 0.2726, 0.1363, 0.2726, 0.1363, 0.25, 0.134, 0.25, 0.134, 0.2726, 0.1363, 0.2726, 0.1363, 0.25, 0.134, 0.25, 0.134, 0.2726, 0.1363, 0.2726, 0.1363, 0.25, 0.134, 0.1856, 0.3464, 0.168, 0.332, 0.168, 0.332, 0.1856, 0.3464, 0.1856, 0.3464, 0.168, 0.332, 0.168, 0.332, 0.1856, 0.3464, 0.1856, 0.3464, 0.168, 0.332, 0.168, 0.332, 0.1856, 0.3464, 0.1856, 0.3464, 0.168, 0.332, 0.168, 0.332, 0.1856, 0.3464, 0.2944, 0.3571, 0.2726, 0.3637, 0.2726, 0.3637, 0.2944, 0.3571, 0.2944, 0.3571, 0.2726, 0.3637, 0.2726, 0.3637, 0.2944, 0.3571, 0.2944, 0.3571, 0.2726, 0.3637, 0.2726, 0.3637, 0.2944, 0.3571, 0.2944, 0.3571, 0.2726, 0.3637, 0.2726, 0.3637, 0.2944, 0.3571, 0.2726, 0.1363, 0.2944, 0.1429, 0.2944, 0.1429, 0.2726, 0.1363, 0.2726, 0.1363, 0.2944, 0.1429, 0.2944, 0.1429, 0.2726, 0.1363, 0.2726, 0.1363, 0.2944, 0.1429, 0.2944, 0.1429, 0.2726, 0.1363, 0.2726, 0.1363, 0.2944, 0.1429, 0.2944, 0.1429, 0.2726, 0.1363, 0.168, 0.332, 0.1536, 0.3144, 0.1536, 0.3144, 0.168, 0.332, 0.168, 0.332, 0.1536, 0.3144, 0.1536, 0.3144, 0.168, 0.332, 0.168, 0.332, 0.1536, 0.3144, 0.1536, 0.3144, 0.168, 0.332, 0.168, 0.332, 0.1536, 0.3144, 0.1536, 0.3144, 0.168, 0.332, 0.2726, 0.3637, 0.25, 0.366, 0.25, 0.366, 0.2726, 0.3637, 0.2726, 0.3637, 0.25, 0.366, 0.25, 0.366, 0.2726, 0.3637, 0.2726, 0.3637, 0.25, 0.366, 0.25, 0.366, 0.2726, 0.3637, 0.2726, 0.3637, 0.25, 0.366, 0.25, 0.366, 0.2726, 0.3637, 0.2944, 0.1429, 0.3144, 0.1536, 0.3144, 0.1536, 0.2944, 0.1429, 0.2944, 0.1429, 0.3144, 0.1536, 0.3144, 0.1536, 0.2944, 0.1429, 0.2944, 0.1429, 0.3144, 0.1536, 0.3144, 0.1536, 0.2944, 0.1429, 0.2944, 0.1429, 0.3144, 0.1536, 0.3144, 0.1536, 0.2944, 0.1429, 0.1536, 0.3144, 0.1429, 0.2944, 0.1429, 0.2944, 0.1536, 0.3144, 0.1536, 0.3144, 0.1429, 0.2944, 0.1429, 0.2944, 0.1536, 0.3144, 0.1536, 0.3144, 0.1429, 0.2944, 0.1429, 0.2944, 0.1536, 0.3144, 0.1536, 0.3144, 0.1429, 0.2944, 0.1429, 0.2944, 0.1536, 0.3144, 0.3144, 0.1536, 0.332, 0.168, 0.332, 0.168, 0.3144, 0.1536, 0.3144, 0.1536, 0.332, 0.168, 0.332, 0.168, 0.3144, 0.1536, 0.3144, 0.1536, 0.332, 0.168, 0.332, 0.168, 0.3144, 0.1536, 0.3144, 0.1536, 0.332, 0.168, 0.332, 0.168, 0.3144, 0.1536, 0.1429, 0.2944, 0.1363, 0.2726, 0.1363, 0.2726, 0.1429, 0.2944, 0.1429, 0.2944, 0.1363, 0.2726, 0.1363, 0.2726, 0.1429, 0.2944, 0.1429, 0.2944, 0.1363, 0.2726, 0.1363, 0.2726, 0.1429, 0.2944, 0.1429, 0.2944, 0.1363, 0.2726, 0.1363, 0.2726, 0.1429, 0.2944, 0.332, 0.168, 0.3464, 0.1856, 0.3464, 0.1856, 0.332, 0.168, 0.332, 0.168, 0.3464, 0.1856, 0.3464, 0.1856, 0.332, 0.168, 0.332, 0.168, 0.3464, 0.1856, 0.3464, 0.1856, 0.332, 0.168, 0.332, 0.168, 0.3464, 0.1856, 0.3464, 0.1856, 0.332, 0.168, 0.1363, 0.2726, 0.134, 0.25, 0.134, 0.25, 0.1363, 0.2726, 0.1363, 0.2726, 0.134, 0.25, 0.134, 0.25, 0.1363, 0.2726, 0.1363, 0.2726, 0.134, 0.25, 0.134, 0.25, 0.1363, 0.2726, 0.1363, 0.2726, 0.134, 0.25, 0.134, 0.25, 0.1363, 0.2726, 0.3464, 0.1856, 0.3571, 0.2056, 0.3571, 0.2056, 0.3464, 0.1856, 0.3464, 0.1856, 0.3571, 0.2056, 0.3571, 0.2056, 0.3464, 0.1856, 0.3464, 0.1856, 0.3571, 0.2056, 0.3571, 0.2056, 0.3464, 0.1856, 0.3464, 0.1856, 0.3571, 0.2056, 0.3571, 0.2056, 0.3464, 0.1856, 0.134, 0.25, 0.1363, 0.2274, 0.1363, 0.2274, 0.134, 0.25, 0.134, 0.25, 0.1363, 0.2274, 0.1363, 0.2274, 0.134, 0.25, 0.134, 0.25, 0.1363, 0.2274, 0.1363, 0.2274, 0.134, 0.25, 0.134, 0.25, 0.1363, 0.2274, 0.1363, 0.2274, 0.134, 0.25, 0.3571, 0.2056, 0.3637, 0.2274, 0.3637, 0.2274, 0.3571, 0.2056, 0.3571, 0.2056, 0.3637, 0.2274, 0.3637, 0.2274, 0.3571, 0.2056, 0.3571, 0.2056, 0.3637, 0.2274, 0.3637, 0.2274, 0.3571, 0.2056, 0.3571, 0.2056, 0.3637, 0.2274, 0.3637, 0.2274, 0.3571, 0.2056, 0.1363, 0.2274, 0.1429, 0.2056, 0.1429, 0.2056, 0.1363, 0.2274, 0.1363, 0.2274, 0.1429, 0.2056, 0.1429, 0.2056, 0.1363, 0.2274, 0.1363, 0.2274, 0.1429, 0.2056, 0.1429, 0.2056, 0.1363, 0.2274, 0.1363, 0.2274, 0.1429, 0.2056, 0.1429, 0.2056, 0.1363, 0.2274, 0.3637, 0.2274, 0.366, 0.25, 0.366, 0.25, 0.3637, 0.2274, 0.3637, 0.2274, 0.366, 0.25, 0.366, 0.25, 0.3637, 0.2274, 0.3637, 0.2274, 0.366, 0.25, 0.366, 0.25, 0.3637, 0.2274, 0.3637, 0.2274, 0.366, 0.25, 0.366, 0.25, 0.3637, 0.2274, 0.1429, 0.2056, 0.1536, 0.1856, 0.1536, 0.1856, 0.1429, 0.2056, 0.1429, 0.2056, 0.1536, 0.1856, 0.1536, 0.1856, 0.1429, 0.2056, 0.1429, 0.2056, 0.1536, 0.1856, 0.1536, 0.1856, 0.1429, 0.2056, 0.1429, 0.2056, 0.1536, 0.1856, 0.1536, 0.1856, 0.1429, 0.2056, 0.366, 0.25, 0.3637, 0.2726, 0.3637, 0.2726, 0.366, 0.25, 0.366, 0.25, 0.3637, 0.2726, 0.3637, 0.2726, 0.366, 0.25, 0.366, 0.25, 0.3637, 0.2726, 0.3637, 0.2726, 0.366, 0.25, 0.366, 0.25, 0.3637, 0.2726, 0.3637, 0.2726, 0.366, 0.25, 0.1536, 0.1856, 0.168, 0.168, 0.168, 0.168, 0.1536, 0.1856, 0.1536, 0.1856, 0.168, 0.168, 0.168, 0.168, 0.1536, 0.1856, 0.1536, 0.1856, 0.168, 0.168, 0.168, 0.168, 0.1536, 0.1856, 0.1536, 0.1856, 0.168, 0.168, 0.168, 0.168, 0.1536, 0.1856, 0.3637, 0.2726, 0.3571, 0.2944, 0.3571, 0.2944, 0.3637, 0.2726, 0.3637, 0.2726, 0.3571, 0.2944, 0.3571, 0.2944, 0.3637, 0.2726, 0.3637, 0.2726, 0.3571, 0.2944, 0.3571, 0.2944, 0.3637, 0.2726, 0.3637, 0.2726, 0.3571, 0.2944, 0.3571, 0.2944, 0.3637, 0.2726, 0.625, 0.6014, 0.875, 0.6014, 0.875, 0.75, 0.625, 0.75, 0.625, 0.6014, 0.875, 0.6014, 0.875, 0.6014, 0.625, 0.6014, 0.625, 0.75, 0.625, 0.6014, 0.625, 0.6014, 0.625, 0.75, 0.625, 0.1486, 0.625, 0.0, 0.625, 0.0, 0.625, 0.1486, 0.25, 0.3543, 0.2704, 0.3523, 0.2726, 0.3637, 0.25, 0.366, 0.2704, 0.3523, 0.2899, 0.3464, 0.2944, 0.3571, 0.2726, 0.3637, 0.2899, 0.3464, 0.308, 0.3368, 0.3144, 0.3464, 0.2944, 0.3571, 0.308, 0.3368, 0.3238, 0.3238, 0.332, 0.332, 0.3144, 0.3464, 0.3238, 0.3238, 0.3368, 0.308, 0.3464, 0.3144, 0.332, 0.332, 0.3368, 0.308, 0.3464, 0.2899, 0.3571, 0.2944, 0.3464, 0.3144, 0.3464, 0.2899, 0.3523, 0.2704, 0.3637, 0.2726, 0.3571, 0.2944, 0.3523, 0.2704, 0.3543, 0.25, 0.366, 0.25, 0.3637, 0.2726, 0.3543, 0.25, 0.3523, 0.2296, 0.3637, 0.2274, 0.366, 0.25, 0.3523, 0.2296, 0.3464, 0.2101, 0.3571, 0.2056, 0.3637, 0.2274, 0.3464, 0.2101, 0.3368, 0.192, 0.3464, 0.1856, 0.3571, 0.2056, 0.3368, 0.192, 0.3238, 0.1762, 0.332, 0.168, 0.3464, 0.1856, 0.3238, 0.1762, 0.308, 0.1632, 0.3144, 0.1536, 0.332, 0.168, 0.308, 0.1632, 0.2899, 0.1536, 0.2944, 0.1429, 0.3144, 0.1536, 0.2899, 0.1536, 0.2704, 0.1477, 0.2726, 0.1363, 0.2944, 0.1429, 0.2704, 0.1477, 0.25, 0.1457, 0.25, 0.134, 0.2726, 0.1363, 0.25, 0.1457, 0.2296, 0.1477, 0.2274, 0.1363, 0.25, 0.134, 0.2296, 0.1477, 0.2101, 0.1536, 0.2056, 0.1429, 0.2274, 0.1363, 0.2101, 0.1536, 0.192, 0.1632, 0.1856, 0.1536, 0.2056, 0.1429, 0.192, 0.1632, 0.1762, 0.1762, 0.168, 0.168, 0.1856, 0.1536, 0.1762, 0.1762, 0.1632, 0.192, 0.1536, 0.1856, 0.168, 0.168, 0.1632, 0.192, 0.1536, 0.2101, 0.1429, 0.2056, 0.1536, 0.1856, 0.1536, 0.2101, 0.1477, 0.2296, 0.1363, 0.2274, 0.1429, 0.2056, 0.1477, 0.2296, 0.1457, 0.25, 0.134, 0.25, 0.1363, 0.2274, 0.1457, 0.25, 0.1477, 0.2704, 0.1363, 0.2726, 0.134, 0.25, 0.1477, 0.2704, 0.1536, 0.2899, 0.1429, 0.2944, 0.1363, 0.2726, 0.1536, 0.2899, 0.1632, 0.308, 0.1536, 0.3144, 0.1429, 0.2944, 0.1632, 0.308, 0.1762, 0.3238, 0.168, 0.332, 0.1536, 0.3144, 0.1762, 0.3238, 0.192, 0.3368, 0.1856, 0.3464, 0.168, 0.332, 0.192, 0.3368, 0.2101, 0.3464, 0.2056, 0.3571, 0.1856, 0.3464, 0.2101, 0.3464, 0.2296, 0.3523, 0.2274, 0.3637, 0.2056, 0.3571, 0.2296, 0.3523, 0.25, 0.3543, 0.25, 0.366, 0.2274, 0.3637, 0.25, 0.2613, 0.2522, 0.2611, 0.2704, 0.3523, 0.25, 0.3543, 0.2522, 0.2611, 0.2543, 0.2604, 0.2899, 0.3464, 0.2704, 0.3523, 0.2543, 0.2604, 0.2563, 0.2594, 0.308, 0.3368, 0.2899, 0.3464, 0.2563, 0.2594, 0.258, 0.258, 0.3238, 0.3238, 0.308, 0.3368, 0.258, 0.258, 0.2594, 0.2563, 0.3368, 0.308, 0.3238, 0.3238, 0.2594, 0.2563, 0.2604, 0.2543, 0.3464, 0.2899, 0.3368, 0.308, 0.2604, 0.2543, 0.2611, 0.2522, 0.3523, 0.2704, 0.3464, 0.2899, 0.2611, 0.2522, 0.2613, 0.25, 0.3543, 0.25, 0.3523, 0.2704, 0.2613, 0.25, 0.2611, 0.2478, 0.3523, 0.2296, 0.3543, 0.25, 0.2611, 0.2478, 0.2604, 0.2457, 0.3464, 0.2101, 0.3523, 0.2296, 0.2604, 0.2457, 0.2594, 0.2437, 0.3368, 0.192, 0.3464, 0.2101, 0.2594, 0.2437, 0.258, 0.242, 0.3238, 0.1762, 0.3368, 0.192, 0.258, 0.242, 0.2563, 0.2406, 0.308, 0.1632, 0.3238, 0.1762, 0.2563, 0.2406, 0.2543, 0.2396, 0.2899, 0.1536, 0.308, 0.1632, 0.2543, 0.2396, 0.2522, 0.2389, 0.2704, 0.1477, 0.2899, 0.1536, 0.2522, 0.2389, 0.25, 0.2387, 0.25, 0.1457, 0.2704, 0.1477, 0.25, 0.2387, 0.2478, 0.2389, 0.2296, 0.1477, 0.25, 0.1457, 0.2478, 0.2389, 0.2457, 0.2396, 0.2101, 0.1536, 0.2296, 0.1477, 0.2457, 0.2396, 0.2437, 0.2406, 0.192, 0.1632, 0.2101, 0.1536, 0.2437, 0.2406, 0.242, 0.242, 0.1762, 0.1762, 0.192, 0.1632, 0.242, 0.242, 0.2406, 0.2437, 0.1632, 0.192, 0.1762, 0.1762, 0.2406, 0.2437, 0.2396, 0.2457, 0.1536, 0.2101, 0.1632, 0.192, 0.2396, 0.2457, 0.2389, 0.2478, 0.1477, 0.2296, 0.1536, 0.2101, 0.2389, 0.2478, 0.2387, 0.25, 0.1457, 0.25, 0.1477, 0.2296, 0.2387, 0.25, 0.2389, 0.2522, 0.1477, 0.2704, 0.1457, 0.25, 0.2389, 0.2522, 0.2396, 0.2543, 0.1536, 0.2899, 0.1477, 0.2704, 0.2396, 0.2543, 0.2406, 0.2563, 0.1632, 0.308, 0.1536, 0.2899, 0.2406, 0.2563, 0.242, 0.258, 0.1762, 0.3238, 0.1632, 0.308, 0.242, 0.258, 0.2437, 0.2594, 0.192, 0.3368, 0.1762, 0.3238, 0.2437, 0.2594, 0.2457, 0.2604, 0.2101, 0.3464, 0.192, 0.3368, 0.2457, 0.2604, 0.2478, 0.2611, 0.2296, 0.3523, 0.2101, 0.3464, 0.2478, 0.2611, 0.25, 0.2613, 0.25, 0.3543, 0.2296, 0.3523, 0.25, 0.3207, 0.2638, 0.3193, 0.2788, 0.3947, 0.25, 0.3975, 0.2638, 0.3193, 0.2771, 0.3153, 0.3064, 0.3863, 0.2788, 0.3947, 0.2771, 0.3153, 0.2893, 0.3088, 0.3319, 0.3726, 0.3064, 0.3863, 0.2893, 0.3088, 0.3, 0.3, 0.3543, 0.3543, 0.3319, 0.3726, 0.3, 0.3, 0.3088, 0.2893, 0.3726, 0.3319, 0.3543, 0.3543, 0.3088, 0.2893, 0.3153, 0.2771, 0.3863, 0.3064, 0.3726, 0.3319, 0.3153, 0.2771, 0.3193, 0.2638, 0.3947, 0.2788, 0.3863, 0.3064, 0.3193, 0.2638, 0.3207, 0.25, 0.3975, 0.25, 0.3947, 0.2788, 0.3207, 0.25, 0.3193, 0.2362, 0.3947, 0.2212, 0.3975, 0.25, 0.3193, 0.2362, 0.3153, 0.2229, 0.3863, 0.1936, 0.3947, 0.2212, 0.3153, 0.2229, 0.3088, 0.2107, 0.3726, 0.1681, 0.3863, 0.1936, 0.3088, 0.2107, 0.3, 0.2, 0.3543, 0.1457, 0.3726, 0.1681, 0.3, 0.2, 0.2893, 0.1912, 0.3319, 0.1274, 0.3543, 0.1457, 0.2893, 0.1912, 0.2771, 0.1847, 0.3064, 0.1137, 0.3319, 0.1274, 0.2771, 0.1847, 0.2638, 0.1807, 0.2788, 0.1053, 0.3064, 0.1137, 0.2638, 0.1807, 0.25, 0.1793, 0.25, 0.1025, 0.2788, 0.1053, 0.25, 0.1793, 0.2362, 0.1807, 0.2212, 0.1053, 0.25, 0.1025, 0.2362, 0.1807, 0.2229, 0.1847, 0.1936, 0.1137, 0.2212, 0.1053, 0.2229, 0.1847, 0.2107, 0.1912, 0.1681, 0.1274, 0.1936, 0.1137, 0.2107, 0.1912, 0.2, 0.2, 0.1457, 0.1457, 0.1681, 0.1274, 0.2, 0.2, 0.1912, 0.2107, 0.1274, 0.1681, 0.1457, 0.1457, 0.1912, 0.2107, 0.1847, 0.2229, 0.1137, 0.1936, 0.1274, 0.1681, 0.1847, 0.2229, 0.1807, 0.2362, 0.1053, 0.2212, 0.1137, 0.1936, 0.1807, 0.2362, 0.1793, 0.25, 0.1025, 0.25, 0.1053, 0.2212, 0.1793, 0.25, 0.1807, 0.2638, 0.1053, 0.2788, 0.1025, 0.25, 0.1807, 0.2638, 0.1847, 0.2771, 0.1137, 0.3064, 0.1053, 0.2788, 0.1847, 0.2771, 0.1912, 0.2893, 0.1274, 0.3319, 0.1137, 0.3064, 0.1912, 0.2893, 0.2, 0.3, 0.1457, 0.3543, 0.1274, 0.3319, 0.2, 0.3, 0.2107, 0.3088, 0.1681, 0.3726, 0.1457, 0.3543, 0.2107, 0.3088, 0.2229, 0.3153, 0.1936, 0.3863, 0.1681, 0.3726, 0.2229, 0.3153, 0.2362, 0.3193, 0.2212, 0.3947, 0.1936, 0.3863, 0.2362, 0.3193, 0.25, 0.3207, 0.25, 0.3975, 0.2212, 0.3947, 0.2638, 0.3193, 0.25, 0.3207, 0.2362, 0.3193, 0.2229, 0.3153, 0.2107, 0.3088, 0.2, 0.3, 0.1912, 0.2893, 0.1847, 0.2771, 0.1807, 0.2638, 0.1793, 0.25, 0.1807, 0.2362, 0.1847, 0.2229, 0.1912, 0.2107, 0.2, 0.2, 0.2107, 0.1912, 0.2229, 0.1847, 0.2362, 0.1807, 0.25, 0.1793, 0.2638, 0.1807, 0.2771, 0.1847, 0.2893, 0.1912, 0.3, 0.2, 0.3088, 0.2107, 0.3153, 0.2229, 0.3193, 0.2362, 0.3207, 0.25, 0.3193, 0.2638, 0.3153, 0.2771, 0.3088, 0.2893, 0.3, 0.3, 0.2893, 0.3088, 0.2771, 0.3153, 0.3088, 0.2107, 0.3153, 0.2229, 0.3153, 0.2229, 0.3088, 0.2107, 0.1807, 0.2638, 0.1793, 0.25, 0.1793, 0.25, 0.1807, 0.2638, 0.3, 0.2, 0.3088, 0.2107, 0.3088, 0.2107, 0.3, 0.2, 0.1847, 0.2771, 0.1807, 0.2638, 0.1807, 0.2638, 0.1847, 0.2771, 0.2893, 0.1912, 0.3, 0.2, 0.3, 0.2, 0.2893, 0.1912, 0.1912, 0.2893, 0.1847, 0.2771, 0.1847, 0.2771, 0.1912, 0.2893, 0.2771, 0.1847, 0.2893, 0.1912, 0.2893, 0.1912, 0.2771, 0.1847, 0.2638, 0.3193, 0.25, 0.3207, 0.25, 0.3207, 0.2638, 0.3193, 0.2, 0.3, 0.1912, 0.2893, 0.1912, 0.2893, 0.2, 0.3, 0.2638, 0.1807, 0.2771, 0.1847, 0.2771, 0.1847, 0.2638, 0.1807, 0.2771, 0.3153, 0.2638, 0.3193, 0.2638, 0.3193, 0.2771, 0.3153, 0.2107, 0.3088, 0.2, 0.3, 0.2, 0.3, 0.2107, 0.3088, 0.25, 0.1793, 0.2638, 0.1807, 0.2638, 0.1807, 0.25, 0.1793, 0.2893, 0.3088, 0.2771, 0.3153, 0.2771, 0.3153, 0.2893, 0.3088, 0.2229, 0.3153, 0.2107, 0.3088, 0.2107, 0.3088, 0.2229, 0.3153, 0.2362, 0.1807, 0.25, 0.1793, 0.25, 0.1793, 0.2362, 0.1807, 0.3, 0.3, 0.2893, 0.3088, 0.2893, 0.3088, 0.3, 0.3, 0.2362, 0.3193, 0.2229, 0.3153, 0.2229, 0.3153, 0.2362, 0.3193, 0.2229, 0.1847, 0.2362, 0.1807, 0.2362, 0.1807, 0.2229, 0.1847, 0.3088, 0.2893, 0.3, 0.3, 0.3, 0.3, 0.3088, 0.2893, 0.25, 0.3207, 0.2362, 0.3193, 0.2362, 0.3193, 0.25, 0.3207, 0.2107, 0.1912, 0.2229, 0.1847, 0.2229, 0.1847, 0.2107, 0.1912, 0.3153, 0.2771, 0.3088, 0.2893, 0.3088, 0.2893, 0.3153, 0.2771, 0.2, 0.2, 0.2107, 0.1912, 0.2107, 0.1912, 0.2, 0.2, 0.3193, 0.2638, 0.3153, 0.2771, 0.3153, 0.2771, 0.3193, 0.2638, 0.1912, 0.2107, 0.2, 0.2, 0.2, 0.2, 0.1912, 0.2107, 0.3207, 0.25, 0.3193, 0.2638, 0.3193, 0.2638, 0.3207, 0.25, 0.1847, 0.2229, 0.1912, 0.2107, 0.1912, 0.2107, 0.1847, 0.2229, 0.3193, 0.2362, 0.3207, 0.25, 0.3207, 0.25, 0.3193, 0.2362, 0.1807, 0.2362, 0.1847, 0.2229, 0.1847, 0.2229, 0.1807, 0.2362, 0.3153, 0.2229, 0.3193, 0.2362, 0.3193, 0.2362, 0.3153, 0.2229])
me_cylinder.materials.append(mat_main_color)
me_cylinder.materials.append(mat_handle)
me_cylinder.materials.append(mat_barrel)
me_cylinder.materials.append(mat_aimlaser)
me_cylinder.use_remesh_fix_poles = True
me_cylinder.use_remesh_preserve_attributes = False
me_cylinder.use_mirror_vertex_groups = False
me_cylinder.update()

# ---- objects
ob_cylinder = bpy.data.objects.new('Cylinder', me_cylinder)

# ---- transforms, parenting, visibility, modifiers, constraints
ob_cylinder.location = (0.0, 0.0, 0.0)
ob_cylinder.rotation_euler = (1.571, 0.0, 0.0)
ob_cylinder.lineart.crease_threshold = 0.0

# ---- collection membership
col_collection.objects.link(ob_cylinder)

# ---- scene / render settings (as saved in the file)
scene.frame_start = 1; scene.frame_end = 250; scene.frame_set(1)
scene.render.engine = 'BLENDER_EEVEE_NEXT'
scene.cycles.use_denoising = False
scene.cycles.samples = 128
scene.cycles.sampling_pattern = 'TABULATED_SOBOL'
scene.cycles.use_adaptive_sampling = False
scene.cycles.use_light_tree = False
scene.view_settings.view_transform = 'Filmic'
bpy.context.view_layer.update()

# ---- added for rendering (the .blend has no active camera and no usable light): camera, sun
cam_auto = bpy.data.cameras.new('AutoCamera')
cam_auto.lens = 50.0
cam_auto.sensor_width = 36.0
cam_auto.clip_end = 1000.0
ob_auto_camera = bpy.data.objects.new('AutoCamera', cam_auto)
scene.collection.objects.link(ob_auto_camera)
ob_auto_camera.location = (1.68439, -2.04114, 1.37047)
ob_auto_camera.rotation_euler = (1.09748, -7.21219e-08, 0.694738)
scene.camera = ob_auto_camera
light_auto_sun = bpy.data.lights.new('AutoSun', 'SUN')
light_auto_sun.energy = 3.0
light_auto_sun.angle = 0.0523599
ob_auto_sun = bpy.data.objects.new('AutoSun', light_auto_sun)
scene.collection.objects.link(ob_auto_sun)
ob_auto_sun.rotation_euler = (0.872665, 0.174533, 0.523599)
bpy.context.view_layer.update()
